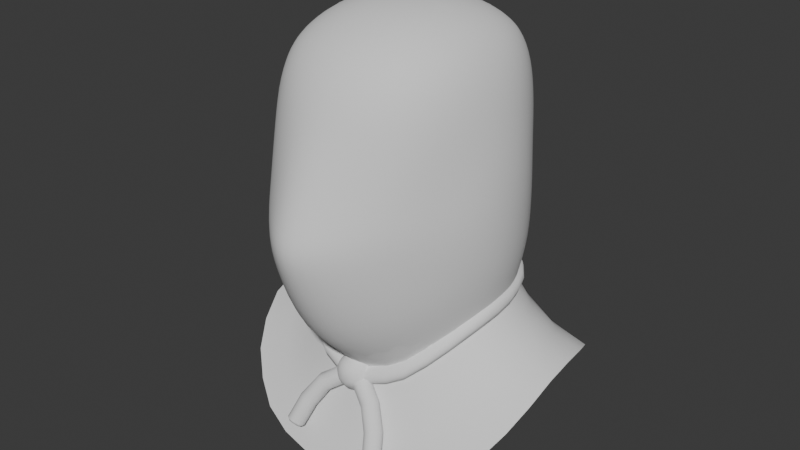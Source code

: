 # Source: Attire_Accessory_Mask_HeadSack.blend  (saved by Blender 4.3.34; exported with 4.5.12 LTS)
import bpy
from mathutils import Matrix  # noqa: F401  (used for matrix-valued properties, if any)

bpy.ops.wm.read_factory_settings(use_empty=True)
scene = bpy.context.scene
scene.name = 'Scene'

# ---- world
world_world = bpy.data.worlds.new('World'); scene.world = world_world
world_world.use_nodes = True; world_world.node_tree.nodes.clear()
_N = world_world.node_tree.nodes; _L = world_world.node_tree.links
n0 = _N.new('ShaderNodeOutputWorld'); n0.name = 'World Output'; n0.location = (300, 300)
n1 = _N.new('ShaderNodeBackground'); n1.name = 'Background'; n1.location = (10, 300)
n1.inputs[0].default_value = (0.05088, 0.05088, 0.05088, 1.0)
_L.new(n1.outputs[0], n0.inputs[0])
n0.is_active_output = True
world_world.color = (0.05088, 0.05088, 0.05088)
world_world.use_sun_shadow = False
world_world.sun_shadow_jitter_overblur = 0.0

# ---- meshes
me_attire_accessory_mask_headsack = bpy.data.meshes.new('Attire_Accessory_Mask_HeadSack')
me_attire_accessory_mask_headsack.from_pydata([(0.1381, 0.01927, 1.494), (0.1209, -0.07481, 1.446), (0.1381, -0.03444, 1.48), (0.02895, -0.1129, 1.4), (0.08356, -0.1018, 1.415), (0.05741, -0.1092, 1.405), (0.0, -0.1142, 1.398), (0.1064, 0.08831, 1.468), (0.1238, 0.07099, 1.479), (0.02828, 0.1139, 1.451), (0.08279, 0.102, 1.458), (0.0567, 0.1103, 1.453), (0.0, 0.1147, 1.45), (0.1042, -0.08952, 1.429), (0.1317, -0.05613, 1.464), (0.1395, -0.007488, 1.491), (0.1332, 0.04703, 1.49), (0.06704, 0.04373, 1.529), (0.05788, 0.05701, 1.529), (0.04702, 0.068, 1.529), (0.03435, 0.07682, 1.529), (0.01475, -0.07909, 1.473), (0.01856, 0.08249, 1.529), (0.02982, -0.07523, 1.478), (0.0, 0.08377, 1.529), (0.04227, -0.0694, 1.485), (0.05463, -0.05928, 1.496), (0.06428, -0.04572, 1.508), (0.07137, -0.03314, 1.516), (0.07578, -0.01782, 1.523), (0.07728, -0.002335, 1.526), (0.07654, 0.01362, 1.528), (0.07296, 0.02894, 1.528), (0.06705, 0.04372, 1.544), (0.05788, 0.05701, 1.544), (0.04702, 0.068, 1.544), (0.03434, 0.07682, 1.544), (0.01266, -0.07932, 1.487), (0.01855, 0.0825, 1.544), (0.02971, -0.07527, 1.493), (0.0, 0.08377, 1.544), (0.04208, -0.06952, 1.5), (0.05444, -0.05948, 1.511), (0.06422, -0.0458, 1.523), (0.0713, -0.0333, 1.531), (0.07576, -0.01791, 1.538), (0.07728, -0.002375, 1.541), (0.07654, 0.0136, 1.543), (0.07296, 0.02893, 1.543), (0.0, -0.1002, 1.421), (0.0, -0.08901, 1.446), (0.02492, -0.09861, 1.423), (0.02053, -0.08736, 1.448), (0.04852, -0.09452, 1.428), (0.03925, -0.08296, 1.453), (0.06935, -0.08724, 1.437), (0.05547, -0.07586, 1.461), (0.086, -0.07555, 1.449), (0.0694, -0.06443, 1.473), (0.09932, -0.06171, 1.464), (0.08008, -0.0506, 1.485), (0.1083, -0.04621, 1.477), (0.08748, -0.03723, 1.496), (0.1138, -0.02784, 1.49), (0.09197, -0.02119, 1.505), (0.1155, -0.005492, 1.498), (0.09346, -0.003215, 1.51), (0.1143, 0.01731, 1.501), (0.0925, 0.01551, 1.513), (0.1097, 0.04059, 1.499), (0.08836, 0.0342, 1.512), (0.1014, 0.06069, 1.492), (0.08132, 0.05122, 1.509), (0.08735, 0.07569, 1.485), (0.07014, 0.0651, 1.507), (0.06892, 0.08796, 1.48), (0.05625, 0.07654, 1.505), (0.04837, 0.09629, 1.477), (0.04041, 0.08518, 1.503), (0.02481, 0.1007, 1.476), (0.02132, 0.09042, 1.503), (0.0, 0.1017, 1.475), (0.0, 0.09161, 1.503), (0.05201, -0.08131, 1.746), (0.0531, 0.04968, 1.747), (0.0, 0.06209, 1.755), (0.03103, 0.05849, 1.753), (0.05936, 0.05789, 1.727), (0.06084, 0.02286, 1.755), (0.06369, -0.01652, 1.758), (0.05996, -0.05526, 1.754), (0.05776, -0.09023, 1.726), (0.03045, -0.08967, 1.752), (0.0, -0.09325, 1.754), (0.0, 0.08518, 1.728), (0.03226, 0.07927, 1.728), (0.07637, 0.02248, 1.73), (0.08088, -0.01835, 1.731), (0.07499, -0.05833, 1.729), (0.0307, -0.1087, 1.726), (0.0, -0.1143, 1.727), (0.03328, 0.0253, 1.769), (0.0, 0.02683, 1.772), (0.03456, -0.01604, 1.774), (0.0, -0.01601, 1.778), (0.03296, -0.05713, 1.768), (0.0, -0.05875, 1.772), (0.06337, 0.06152, 1.696), (0.0602, -0.09756, 1.694), (0.0, 0.09489, 1.696), (0.03423, 0.08804, 1.696), (0.08378, 0.02186, 1.697), (0.08896, -0.02094, 1.697), (0.08016, -0.06269, 1.696), (0.03102, -0.12, 1.693), (0.0, -0.1291, 1.692), (0.06491, 0.06127, 1.664), (0.05993, -0.1043, 1.654), (0.0, 0.09791, 1.664), (0.03532, 0.08927, 1.664), (0.08739, 0.02239, 1.664), (0.09319, -0.02157, 1.663), (0.08198, -0.06517, 1.66), (0.0309, -0.1322, 1.649), (0.0, -0.1469, 1.646), (0.06598, 0.06134, 1.632), (0.05998, -0.107, 1.625), (0.0, 0.09998, 1.632), (0.03666, 0.08988, 1.632), (0.08837, 0.02399, 1.631), (0.09478, -0.02028, 1.631), (0.08357, -0.06479, 1.629), (0.03111, -0.1384, 1.621), (0.0, -0.155, 1.619), (0.0, 0.09938, 1.601), (0.0, 0.09465, 1.572), (0.03782, 0.08937, 1.601), (0.03722, 0.08524, 1.573), (0.0663, 0.06202, 1.602), (0.06471, 0.06142, 1.573), (0.08699, 0.02639, 1.601), (0.08328, 0.02885, 1.572), (0.09386, -0.01654, 1.6), (0.08928, -0.009892, 1.569), (0.08325, -0.05941, 1.597), (0.08005, -0.04848, 1.562), (0.06065, -0.101, 1.593), (0.06029, -0.08445, 1.55), (0.03173, -0.1332, 1.59), (0.0321, -0.1109, 1.537), (0.0, -0.1484, 1.588), (0.0, -0.1206, 1.531), (0.01591, 0.06119, 1.754), (0.04432, 0.05416, 1.75), (0.05626, 0.05385, 1.739), (0.05705, 0.03908, 1.751), (0.06311, 0.003795, 1.757), (0.06261, -0.03663, 1.757), (0.05599, -0.07105, 1.75), (0.055, -0.08562, 1.739), (0.04342, -0.0855, 1.749), (0.01563, -0.09233, 1.753), (0.01645, 0.08387, 1.728), (0.0, 0.07537, 1.742), (0.03129, 0.07049, 1.741), (0.04678, 0.07062, 1.727), (0.08007, 0.002314, 1.731), (0.07926, -0.03888, 1.73), (0.06938, 0.04143, 1.728), (0.07002, 0.02254, 1.743), (0.07377, -0.01724, 1.745), (0.06902, -0.05628, 1.743), (0.06782, -0.07573, 1.728), (0.01552, -0.1129, 1.727), (0.04509, -0.1012, 1.726), (0.03033, -0.1007, 1.74), (0.0, -0.1052, 1.741), (0.01694, 0.02639, 1.771), (0.03425, 0.005162, 1.772), (0.0, 0.005922, 1.777), (0.01756, -0.01601, 1.777), (0.03408, -0.03716, 1.772), (0.0, -0.03791, 1.776), (0.01682, -0.05828, 1.771), (0.03192, 0.04328, 1.762), (0.0, 0.04575, 1.765), (0.0, -0.07754, 1.764), (0.03151, -0.07494, 1.761), (0.04767, -0.0558, 1.762), (0.05031, -0.01616, 1.767), (0.04829, 0.02392, 1.763), (0.01748, 0.0935, 1.696), (0.04962, 0.07712, 1.696), (0.08834, 0.0005343, 1.697), (0.08608, -0.04225, 1.697), (0.07512, 0.04262, 1.697), (0.07153, -0.08143, 1.695), (0.01551, -0.1266, 1.692), (0.04631, -0.1104, 1.693), (0.0784, -0.06062, 1.713), (0.05947, -0.09407, 1.712), (0.03333, 0.08498, 1.713), (0.06174, 0.06041, 1.712), (0.03096, -0.1146, 1.711), (0.0, -0.1215, 1.712), (0.08075, 0.02216, 1.714), (0.08568, -0.01974, 1.714), (0.0, 0.0914, 1.713), (0.01814, 0.09593, 1.664), (0.05083, 0.07729, 1.664), (0.09264, 0.0006818, 1.663), (0.08933, -0.04362, 1.662), (0.07761, 0.04275, 1.664), (0.07205, -0.08582, 1.657), (0.0155, -0.1425, 1.647), (0.04595, -0.1195, 1.652), (0.08117, -0.06422, 1.678), (0.06019, -0.1011, 1.674), (0.09141, -0.02154, 1.68), (0.03482, 0.0891, 1.68), (0.06431, 0.06159, 1.68), (0.03096, -0.1262, 1.67), (0.0, -0.1383, 1.669), (0.08594, 0.02195, 1.68), (0.0, 0.09674, 1.68), (0.01897, 0.09749, 1.632), (0.05216, 0.07729, 1.632), (0.09389, 0.002314, 1.631), (0.09114, -0.04262, 1.63), (0.07853, 0.0436, 1.632), (0.07283, -0.08677, 1.627), (0.0157, -0.1501, 1.62), (0.04595, -0.1241, 1.623), (0.0, 0.09908, 1.648), (0.03594, 0.08954, 1.648), (0.05985, -0.1065, 1.639), (0.03096, -0.1365, 1.634), (0.08287, -0.06546, 1.644), (0.09429, -0.02117, 1.647), (0.06547, 0.06116, 1.647), (0.0, -0.1526, 1.63), (0.08819, 0.02308, 1.647), (0.0, 0.1002, 1.616), (0.03737, 0.08997, 1.616), (0.01971, 0.09687, 1.601), (0.0, 0.09756, 1.586), (0.03778, 0.08772, 1.587), (0.01941, 0.09216, 1.572), (0.0, 0.09074, 1.558), (0.03616, 0.08227, 1.558), (0.0663, 0.06171, 1.616), (0.05316, 0.07723, 1.602), (0.06584, 0.06198, 1.587), (0.0522, 0.07471, 1.573), (0.0628, 0.06029, 1.558), (0.08794, 0.02511, 1.616), (0.07786, 0.04517, 1.602), (0.08555, 0.02772, 1.586), (0.07523, 0.0461, 1.573), (0.07996, 0.02958, 1.557), (0.09468, -0.01879, 1.615), (0.09257, 0.005387, 1.6), (0.09215, -0.01347, 1.584), (0.08816, 0.009846, 1.571), (0.0851, -0.00613, 1.554), (0.08371, -0.0628, 1.613), (0.09051, -0.03807, 1.598), (0.08214, -0.0546, 1.579), (0.08632, -0.02937, 1.566), (0.07675, -0.04128, 1.545), (0.06025, -0.1053, 1.61), (0.07304, -0.0808, 1.595), (0.06096, -0.0941, 1.572), (0.07133, -0.06713, 1.556), (0.05788, -0.07218, 1.53), (0.03135, -0.1377, 1.608), (0.04672, -0.1186, 1.591), (0.03219, -0.1243, 1.564), (0.04701, -0.09937, 1.543), (0.03092, -0.09338, 1.514), (0.0, -0.154, 1.607), (0.01603, -0.1441, 1.589), (0.0, -0.137, 1.561), (0.01627, -0.1181, 1.533), (0.0, -0.1006, 1.508), (0.01601, 0.07422, 1.742), (0.04504, 0.06383, 1.74), (0.06446, 0.03988, 1.741), (0.07304, 0.003116, 1.745), (0.07247, -0.03742, 1.745), (0.06325, -0.0727, 1.74), (0.04385, -0.09469, 1.739), (0.01547, -0.1042, 1.741), (0.01741, 0.005699, 1.776), (0.01734, -0.03768, 1.775), (0.04596, 0.04078, 1.758), (0.01632, 0.04509, 1.764), (0.01615, -0.07683, 1.763), (0.0452, -0.07244, 1.757), (0.04952, -0.03666, 1.766), (0.04987, 0.004492, 1.766), (0.07038, -0.07871, 1.712), (0.04841, 0.07495, 1.712), (0.01553, -0.1198, 1.711), (0.08493, 0.00132, 1.714), (0.08349, -0.04065, 1.714), (0.01699, 0.09006, 1.713), (0.04596, -0.106, 1.711), (0.0728, 0.04232, 1.713), (0.0719, -0.08387, 1.676), (0.08792, -0.04323, 1.679), (0.05032, 0.07757, 1.68), (0.01549, -0.1348, 1.669), (0.07664, 0.04267, 1.68), (0.09088, 0.000354, 1.68), (0.01783, 0.09511, 1.68), (0.04621, -0.1151, 1.672), (0.01852, 0.09679, 1.648), (0.04585, -0.1228, 1.636), (0.07242, -0.08697, 1.641), (0.09045, -0.04347, 1.646), (0.05146, 0.07717, 1.647), (0.01558, -0.1477, 1.631), (0.07825, 0.04305, 1.647), (0.09362, 0.001339, 1.647), (0.01941, 0.09763, 1.616), (0.01971, 0.09502, 1.587), (0.01884, 0.08851, 1.558), (0.0528, 0.07744, 1.616), (0.053, 0.0763, 1.587), (0.05075, 0.07264, 1.558), (0.0784, 0.04436, 1.616), (0.0769, 0.04583, 1.587), (0.07265, 0.04582, 1.558), (0.09354, 0.003642, 1.616), (0.09088, 0.00755, 1.586), (0.08421, 0.012, 1.556), (0.0912, -0.04087, 1.614), (0.08896, -0.03416, 1.582), (0.08246, -0.02401, 1.551), (0.07306, -0.08475, 1.612), (0.07268, -0.07493, 1.576), (0.06848, -0.05757, 1.538), (0.04623, -0.1229, 1.609), (0.04728, -0.1109, 1.568), (0.04518, -0.08433, 1.521), (0.01584, -0.1492, 1.607), (0.01629, -0.1335, 1.562), (0.01569, -0.09881, 1.509), (0.05216, 0.07411, 1.537), (0.03801, 0.08391, 1.537), (0.0, 0.09173, 1.536), (0.02019, 0.09031, 1.537), (0.01405, -0.08723, 1.48), (0.0325, -0.08275, 1.485), (0.04639, -0.07623, 1.492), (0.06036, -0.06483, 1.504), (0.07099, -0.05004, 1.515), (0.0787, -0.03629, 1.524), (0.08361, -0.01935, 1.53), (0.08526, -0.002554, 1.533), (0.08445, 0.01471, 1.535), (0.08057, 0.03134, 1.536), (0.06403, 0.0621, 1.537), (0.07408, 0.0475, 1.536), (0.07273, 0.04677, 1.531), (0.07912, 0.03088, 1.531), (0.08295, 0.01449, 1.53), (0.08375, -0.002532, 1.528), (0.08211, -0.0191, 1.525), (0.07726, -0.03576, 1.519), (0.06968, -0.04926, 1.51), (0.05917, -0.06385, 1.499), (0.04552, -0.07495, 1.487), (0.03194, -0.0813, 1.48), (0.0, 0.0902, 1.531), (0.01987, 0.0888, 1.531), (0.0373, 0.08255, 1.532), (0.05118, 0.07294, 1.532), (0.06286, 0.06113, 1.532), (0.07272, 0.04677, 1.542), (0.07911, 0.03088, 1.541), (0.08292, 0.01451, 1.54), (0.08373, -0.002505, 1.539), (0.0821, -0.01904, 1.535), (0.0773, -0.03565, 1.529), (0.06971, -0.0492, 1.52), (0.0593, -0.06372, 1.509), (0.04566, -0.07489, 1.497), (0.03203, -0.08132, 1.49), (0.0, 0.0902, 1.542), (0.01988, 0.0888, 1.542), (0.01337, -0.08576, 1.485), (0.0373, 0.08254, 1.542), (0.05117, 0.07294, 1.542), (0.06285, 0.06112, 1.542), (0.009501, -0.09002, 1.488), (0.01089, -0.08616, 1.489), (0.01113, -0.08181, 1.49), (0.01057, -0.08149, 1.466), (0.01214, -0.0907, 1.479), (0.01089, -0.09141, 1.484), (0.0, -0.09211, 1.49), (0.005637, -0.09141, 1.489), (0.0, -0.09176, 1.467), (0.006008, -0.09437, 1.484), (0.00633, -0.09538, 1.478), (0.007975, -0.0932, 1.473), (0.0, -0.09538, 1.484), (0.0, -0.09647, 1.478), (0.0, -0.09513, 1.472), (0.006081, -0.08517, 1.492), (0.0, -0.08709, 1.493), (0.0, -0.08722, 1.464), (0.008221, -0.08475, 1.465), (0.0, -0.08325, 1.463), (0.006212, -0.08268, 1.464), (0.0191, -0.09429, 1.458), (0.01919, -0.09744, 1.46), (0.02076, -0.09928, 1.463), (0.0234, -0.0993, 1.467), (0.0264, -0.09751, 1.469), (0.02895, -0.09438, 1.469), (0.03038, -0.09075, 1.468), (0.03029, -0.0876, 1.465), (0.02872, -0.08577, 1.462), (0.02608, -0.08574, 1.459), (0.02308, -0.08753, 1.457), (0.02053, -0.09066, 1.456), (0.02854, -0.1021, 1.442), (0.02901, -0.1054, 1.444), (0.03125, -0.1076, 1.447), (0.03465, -0.1082, 1.449), (0.0383, -0.1069, 1.45), (0.04123, -0.104, 1.45), (0.04265, -0.1005, 1.449), (0.04218, -0.09713, 1.446), (0.03995, -0.09489, 1.444), (0.03655, -0.09436, 1.442), (0.03289, -0.09568, 1.44), (0.02996, -0.0985, 1.44), (0.04244, -0.1125, 1.424), (0.00964, -0.09275, 1.476), (0.006965, -0.09163, 1.469), (0.006994, -0.08851, 1.466), (0.0164, -0.08105, 1.466), (0.01765, -0.08148, 1.475), (0.01856, -0.08463, 1.476), (0.0341, -0.1116, 1.424), (0.03728, -0.1126, 1.422), (0.03769, -0.1148, 1.424), (0.03469, -0.1148, 1.426), (0.03937, -0.1164, 1.426), (0.03717, -0.1172, 1.429), (0.04187, -0.1169, 1.427), (0.04088, -0.118, 1.43), (0.04452, -0.1163, 1.427), (0.04483, -0.117, 1.43), (0.04661, -0.1146, 1.426), (0.04795, -0.1145, 1.429), (0.04759, -0.1124, 1.425), (0.04941, -0.1112, 1.428), (0.04718, -0.1102, 1.423), (0.04882, -0.108, 1.425), (0.0455, -0.1086, 1.422), (0.04634, -0.1056, 1.423), (0.043, -0.1081, 1.421), (0.04263, -0.1048, 1.422), (0.04035, -0.1088, 1.421), (0.03869, -0.1058, 1.421), (0.03826, -0.1104, 1.421), (0.03556, -0.1083, 1.422)], [], [(6, 3, 51, 49), (49, 51, 52, 50), (416, 52, 399), (3, 5, 53, 51), (51, 53, 54, 52), (52, 416, 415, 50), (5, 4, 55, 53), (53, 55, 56, 54), (54, 56, 25, 23), (4, 13, 57, 55), (55, 57, 58, 56), (56, 58, 26, 25), (13, 1, 59, 57), (57, 59, 60, 58), (58, 60, 27, 26), (1, 14, 61, 59), (59, 61, 62, 60), (60, 62, 28, 27), (14, 2, 63, 61), (61, 63, 64, 62), (62, 64, 29, 28), (2, 15, 65, 63), (63, 65, 66, 64), (64, 66, 30, 29), (15, 0, 67, 65), (65, 67, 68, 66), (66, 68, 31, 30), (0, 16, 69, 67), (67, 69, 70, 68), (68, 70, 32, 31), (16, 8, 71, 69), (69, 71, 72, 70), (70, 72, 17, 32), (8, 7, 73, 71), (71, 73, 74, 72), (72, 74, 18, 17), (7, 10, 75, 73), (73, 75, 76, 74), (74, 76, 19, 18), (10, 11, 77, 75), (75, 77, 78, 76), (76, 78, 20, 19), (11, 9, 79, 77), (77, 79, 80, 78), (78, 80, 22, 20), (9, 12, 81, 79), (79, 81, 82, 80), (80, 82, 24, 22), (94, 163, 285, 162), (163, 85, 152, 285), (285, 152, 86, 164), (162, 285, 164, 95), (95, 164, 286, 165), (164, 86, 153, 286), (286, 153, 84, 154), (165, 286, 154, 87), (87, 154, 287, 168), (154, 84, 155, 287), (287, 155, 88, 169), (168, 287, 169, 96), (96, 169, 288, 166), (169, 88, 156, 288), (288, 156, 89, 170), (166, 288, 170, 97), (97, 170, 289, 167), (170, 89, 157, 289), (289, 157, 90, 171), (167, 289, 171, 98), (98, 171, 290, 172), (171, 90, 158, 290), (290, 158, 83, 159), (172, 290, 159, 91), (91, 159, 291, 174), (159, 83, 160, 291), (291, 160, 92, 175), (174, 291, 175, 99), (99, 175, 292, 173), (175, 92, 161, 292), (292, 161, 93, 176), (173, 292, 176, 100), (101, 177, 293, 178), (177, 102, 179, 293), (293, 179, 104, 180), (178, 293, 180, 103), (103, 180, 294, 181), (180, 104, 182, 294), (294, 182, 106, 183), (181, 294, 183, 105), (84, 153, 295, 155), (153, 86, 184, 295), (295, 184, 101, 190), (155, 295, 190, 88), (86, 152, 296, 184), (152, 85, 185, 296), (296, 185, 102, 177), (184, 296, 177, 101), (105, 183, 297, 187), (183, 106, 186, 297), (297, 186, 93, 161), (187, 297, 161, 92), (90, 188, 298, 158), (188, 105, 187, 298), (298, 187, 92, 160), (158, 298, 160, 83), (89, 189, 299, 157), (189, 103, 181, 299), (299, 181, 105, 188), (157, 299, 188, 90), (88, 190, 300, 156), (190, 101, 178, 300), (300, 178, 103, 189), (156, 300, 189, 89), (98, 172, 301, 199), (172, 91, 200, 301), (301, 200, 108, 196), (199, 301, 196, 113), (95, 165, 302, 201), (165, 87, 202, 302), (302, 202, 107, 192), (201, 302, 192, 110), (99, 173, 303, 203), (173, 100, 204, 303), (303, 204, 115, 197), (203, 303, 197, 114), (96, 166, 304, 205), (166, 97, 206, 304), (304, 206, 112, 193), (205, 304, 193, 111), (97, 167, 305, 206), (167, 98, 199, 305), (305, 199, 113, 194), (206, 305, 194, 112), (94, 162, 306, 207), (162, 95, 201, 306), (306, 201, 110, 191), (207, 306, 191, 109), (91, 174, 307, 200), (174, 99, 203, 307), (307, 203, 114, 198), (200, 307, 198, 108), (87, 168, 308, 202), (168, 96, 205, 308), (308, 205, 111, 195), (202, 308, 195, 107), (113, 196, 309, 216), (196, 108, 217, 309), (309, 217, 117, 213), (216, 309, 213, 122), (112, 194, 310, 218), (194, 113, 216, 310), (310, 216, 122, 211), (218, 310, 211, 121), (110, 192, 311, 219), (192, 107, 220, 311), (311, 220, 116, 209), (219, 311, 209, 119), (114, 197, 312, 221), (197, 115, 222, 312), (312, 222, 124, 214), (221, 312, 214, 123), (107, 195, 313, 220), (195, 111, 223, 313), (313, 223, 120, 212), (220, 313, 212, 116), (111, 193, 314, 223), (193, 112, 218, 314), (314, 218, 121, 210), (223, 314, 210, 120), (109, 191, 315, 224), (191, 110, 219, 315), (315, 219, 119, 208), (224, 315, 208, 118), (108, 198, 316, 217), (198, 114, 221, 316), (316, 221, 123, 215), (217, 316, 215, 117), (118, 208, 317, 233), (208, 119, 234, 317), (317, 234, 128, 225), (233, 317, 225, 127), (117, 215, 318, 235), (215, 123, 236, 318), (318, 236, 132, 232), (235, 318, 232, 126), (122, 213, 319, 237), (213, 117, 235, 319), (319, 235, 126, 230), (237, 319, 230, 131), (121, 211, 320, 238), (211, 122, 237, 320), (320, 237, 131, 228), (238, 320, 228, 130), (119, 209, 321, 234), (209, 116, 239, 321), (321, 239, 125, 226), (234, 321, 226, 128), (123, 214, 322, 236), (214, 124, 240, 322), (322, 240, 133, 231), (236, 322, 231, 132), (116, 212, 323, 239), (212, 120, 241, 323), (323, 241, 129, 229), (239, 323, 229, 125), (120, 210, 324, 241), (210, 121, 238, 324), (324, 238, 130, 227), (241, 324, 227, 129), (127, 225, 325, 242), (225, 128, 243, 325), (325, 243, 136, 244), (242, 325, 244, 134), (134, 244, 326, 245), (244, 136, 246, 326), (326, 246, 137, 247), (245, 326, 247, 135), (135, 247, 327, 248), (247, 137, 249, 327), (128, 226, 328, 243), (226, 125, 250, 328), (328, 250, 138, 251), (243, 328, 251, 136), (136, 251, 329, 246), (251, 138, 252, 329), (329, 252, 139, 253), (246, 329, 253, 137), (137, 253, 330, 249), (253, 139, 254, 330), (125, 229, 331, 250), (229, 129, 255, 331), (331, 255, 140, 256), (250, 331, 256, 138), (138, 256, 332, 252), (256, 140, 257, 332), (332, 257, 141, 258), (252, 332, 258, 139), (139, 258, 333, 254), (258, 141, 259, 333), (129, 227, 334, 255), (227, 130, 260, 334), (334, 260, 142, 261), (255, 334, 261, 140), (140, 261, 335, 257), (261, 142, 262, 335), (335, 262, 143, 263), (257, 335, 263, 141), (141, 263, 336, 259), (263, 143, 264, 336), (130, 228, 337, 260), (228, 131, 265, 337), (337, 265, 144, 266), (260, 337, 266, 142), (142, 266, 338, 262), (266, 144, 267, 338), (338, 267, 145, 268), (262, 338, 268, 143), (143, 268, 339, 264), (268, 145, 269, 339), (131, 230, 340, 265), (230, 126, 270, 340), (340, 270, 146, 271), (265, 340, 271, 144), (144, 271, 341, 267), (271, 146, 272, 341), (341, 272, 147, 273), (267, 341, 273, 145), (145, 273, 342, 269), (273, 147, 274, 342), (126, 232, 343, 270), (232, 132, 275, 343), (343, 275, 148, 276), (270, 343, 276, 146), (146, 276, 344, 272), (276, 148, 277, 344), (344, 277, 149, 278), (272, 344, 278, 147), (147, 278, 345, 274), (278, 149, 279, 345), (132, 231, 346, 275), (231, 133, 280, 346), (346, 280, 150, 281), (275, 346, 281, 148), (148, 281, 347, 277), (281, 150, 282, 347), (347, 282, 151, 283), (277, 347, 283, 149), (149, 283, 348, 279), (283, 151, 284, 348), (40, 248, 327, 38), (38, 327, 249, 36), (36, 249, 330, 35), (35, 330, 254, 34), (34, 254, 333, 33), (33, 333, 259, 48), (48, 259, 336, 47), (47, 336, 264, 46), (46, 264, 339, 45), (45, 339, 269, 44), (44, 269, 342, 43), (43, 342, 274, 42), (42, 274, 345, 41), (41, 345, 279, 39), (37, 39, 398), (411, 398, 348), (366, 362, 361, 367), (31, 32, 366, 367), (367, 361, 360, 368), (30, 31, 367, 368), (368, 360, 359, 369), (29, 30, 368, 369), (369, 359, 358, 370), (28, 29, 369, 370), (370, 358, 357, 371), (27, 28, 370, 371), (371, 357, 356, 372), (26, 27, 371, 372), (372, 356, 355, 373), (25, 26, 372, 373), (373, 355, 354, 374), (23, 25, 373, 374), (375, 351, 352, 376), (22, 24, 375, 376), (354, 353, 447, 374), (376, 352, 350, 377), (20, 22, 376, 377), (377, 350, 349, 378), (19, 20, 377, 378), (378, 349, 363, 379), (18, 19, 378, 379), (379, 363, 364, 365), (17, 18, 379, 365), (362, 364, 380, 381), (33, 48, 381, 380), (48, 47, 382, 381), (361, 362, 381, 382), (47, 46, 383, 382), (360, 361, 382, 383), (46, 45, 384, 383), (359, 360, 383, 384), (45, 44, 385, 384), (358, 359, 384, 385), (44, 43, 386, 385), (357, 358, 385, 386), (43, 42, 387, 386), (356, 357, 386, 387), (42, 41, 388, 387), (355, 356, 387, 388), (41, 39, 389, 388), (354, 355, 388, 389), (40, 38, 391, 390), (352, 351, 390, 391), (39, 37, 392, 389), (38, 36, 393, 391), (350, 352, 391, 393), (36, 35, 394, 393), (349, 350, 393, 394), (35, 34, 395, 394), (363, 349, 394, 395), (34, 33, 380, 395), (364, 363, 395, 380), (32, 17, 365, 366), (365, 364, 362, 366), (392, 401, 400, 353), (397, 396, 401, 392), (398, 397, 392, 37), (405, 408, 409, 406), (406, 409, 410, 407), (396, 403, 405, 401), (401, 405, 406, 400), (403, 402, 408, 405), (396, 397, 411, 403), (403, 411, 412, 402), (413, 415, 416, 414), (397, 398, 411), (284, 412, 411, 348), (348, 398, 39, 279), (456, 441, 458), (458, 441, 460), (460, 441, 462), (462, 441, 464), (464, 441, 466), (466, 441, 468), (468, 441, 470), (450, 441, 452), (470, 441, 449), (452, 441, 454), (454, 441, 456), (420, 432, 433, 421), (421, 433, 434, 422), (422, 434, 435, 423), (423, 435, 436, 424), (424, 436, 437, 425), (425, 437, 438, 426), (426, 438, 439, 427), (427, 439, 440, 428), (428, 440, 429, 417), (417, 429, 430, 418), (418, 430, 431, 419), (419, 431, 432, 420), (430, 451, 453, 431), (431, 453, 455, 432), (432, 455, 457, 433), (433, 457, 459, 434), (434, 459, 461, 435), (435, 461, 463, 436), (436, 463, 465, 437), (437, 465, 467, 438), (438, 467, 469, 439), (439, 469, 471, 440), (440, 471, 448, 429), (429, 448, 451, 430), (407, 419, 420, 442), (443, 418, 419, 407), (444, 417, 418, 443), (414, 428, 417, 444), (399, 427, 428, 414), (445, 426, 427, 399), (21, 425, 426, 445), (446, 424, 425, 21), (447, 423, 424, 446), (353, 422, 423, 447), (400, 421, 422, 353), (442, 420, 421, 400), (407, 410, 404, 443), (443, 404, 444), (414, 444, 404, 413), (416, 399, 414), (406, 442, 400), (407, 442, 406), (353, 354, 389, 392), (21, 23, 446), (374, 447, 446, 23), (23, 21, 445, 54), (54, 445, 399, 52), (451, 448, 449, 450), (453, 451, 450, 452), (455, 453, 452, 454), (457, 455, 454, 456), (459, 457, 456, 458), (461, 459, 458, 460), (463, 461, 460, 462), (465, 463, 462, 464), (467, 465, 464, 466), (469, 467, 466, 468), (471, 469, 468, 470), (448, 471, 470, 449), (449, 441, 450)])
me_attire_accessory_mask_headsack.polygons.foreach_set('use_smooth', [True] * 447)
_k = set([(17, 18), (17, 32), (18, 19), (19, 20), (20, 22), (21, 23), (21, 445), (21, 446), (22, 24), (23, 25), (25, 26), (26, 27), (27, 28), (28, 29), (29, 30), (30, 31), (31, 32), (33, 34), (33, 48), (34, 35), (35, 36), (36, 38), (37, 39), (37, 392), (37, 398), (38, 40), (39, 41), (41, 42), (42, 43), (43, 44), (44, 45), (45, 46), (46, 47), (47, 48), (353, 392), (353, 400), (353, 447), (398, 411), (399, 414), (399, 416), (399, 445), (400, 442), (407, 442), (407, 443), (411, 412), (414, 444), (415, 416), (443, 444), (446, 447)])
me_attire_accessory_mask_headsack.attributes.new('sharp_edge', 'BOOLEAN', 'EDGE').data.foreach_set('value', [ (min(e.vertices), max(e.vertices)) in _k for e in me_attire_accessory_mask_headsack.edges])
_uv = me_attire_accessory_mask_headsack.uv_layers.new(name='UVMap')
_uv.uv.foreach_set('vector', [0.0, 0.0, 0.0, 0.0, 0.0, 0.0, 0.0, 0.0, 0.0, 0.0, 0.0, 0.0, 0.0, 0.0, 0.0, 0.0, 0.8126, 0.603, 0.0, 0.0, 0.8764, 0.6154, 0.0, 0.0, 0.0, 0.0, 0.0, 0.0, 0.0, 0.0, 0.0, 0.0, 0.0, 0.0, 0.0, 0.0, 0.0, 0.0, 0.0, 0.0, 0.8126, 0.603, 0.7505, 0.5983, 0.0, 0.0, 0.0, 0.0, 0.0, 0.0, 0.0, 0.0, 0.0, 0.0, 0.0, 0.0, 0.0, 0.0, 0.0, 0.0, 0.0, 0.0, 0.0, 0.0, 0.0, 0.0, 0.0, 0.0, 0.0, 0.0, 0.0, 0.0, 0.0, 0.0, 0.0, 0.0, 0.0, 0.0, 0.0, 0.0, 0.0, 0.0, 0.0, 0.0, 0.0, 0.0, 0.0, 0.0, 0.0, 0.0, 0.0, 0.0, 0.0, 0.0, 0.0, 0.0, 0.0, 0.0, 0.0, 0.0, 0.0, 0.0, 0.0, 0.0, 0.0, 0.0, 0.0, 0.0, 0.0, 0.0, 0.0, 0.0, 0.0, 0.0, 0.0, 0.0, 0.0, 0.0, 0.0, 0.0, 0.0, 0.0, 0.0, 0.0, 0.0, 0.0, 0.0, 0.0, 0.0, 0.0, 0.0, 0.0, 0.0, 0.0, 0.0, 0.0, 0.0, 0.0, 0.0, 0.0, 0.0, 0.0, 0.0, 0.0, 0.0, 0.0, 0.0, 0.0, 0.0, 0.0, 0.0, 0.0, 0.0, 0.0, 0.0, 0.0, 0.0, 0.0, 0.0, 0.0, 0.0, 0.0, 0.0, 0.0, 0.0, 0.0, 0.0, 0.0, 0.0, 0.0, 0.0, 0.0, 0.0, 0.0, 0.0, 0.0, 0.0, 0.0, 0.0, 0.0, 0.0, 0.0, 0.0, 0.0, 0.0, 0.0, 0.0, 0.0, 0.0, 0.0, 0.0, 0.0, 0.0, 0.0, 0.0, 0.0, 0.0, 0.0, 0.0, 0.0, 0.0, 0.0, 0.0, 0.0, 0.0, 0.0, 0.0, 0.0, 0.0, 0.0, 0.0, 0.0, 0.0, 0.0, 0.0, 0.0, 0.0, 0.0, 0.0, 0.0, 0.0, 0.0, 0.0, 0.0, 0.0, 0.0, 0.0, 0.0, 0.0, 0.0, 0.0, 0.0, 0.0, 0.0, 0.0, 0.0, 0.0, 0.0, 0.0, 0.0, 0.0, 0.0, 0.0, 0.0, 0.0, 0.0, 0.0, 0.0, 0.0, 0.0, 0.0, 0.0, 0.0, 0.0, 0.0, 0.0, 0.0, 0.0, 0.0, 0.0, 0.0, 0.0, 0.0, 0.0, 0.0, 0.0, 0.0, 0.0, 0.0, 0.0, 0.0, 0.0, 0.0, 0.0, 0.0, 0.0, 0.0, 0.0, 0.0, 0.0, 0.0, 0.0, 0.0, 0.0, 0.0, 0.0, 0.0, 0.0, 0.0, 0.0, 0.0, 0.0, 0.0, 0.0, 0.0, 0.0, 0.0, 0.0, 0.0, 0.0, 0.0, 0.0, 0.0, 0.0, 0.0, 0.0, 0.0, 0.0, 0.0, 0.0, 0.0, 0.0, 0.0, 0.0, 0.0, 0.0, 0.0, 0.0, 0.0, 0.0, 0.0, 0.0, 0.0, 0.0, 0.0, 0.0, 0.0, 0.0, 0.0, 0.0, 0.0, 0.0, 0.0, 0.0, 0.0, 0.0, 0.0, 0.0, 0.0, 0.0, 0.0, 0.0, 0.0, 0.0, 0.0, 0.0, 0.0, 0.0, 0.0, 0.0, 0.0, 0.0, 0.0, 0.0, 0.0, 0.0, 0.0, 0.0, 0.0, 0.0, 0.0, 0.0, 0.0, 0.0, 0.0, 0.0, 0.0, 0.0, 0.0, 0.0, 0.0, 0.0, 0.0, 0.0, 0.0, 0.0, 0.0, 0.0, 0.0, 0.0, 0.0, 0.0, 0.5625, 0.375, 0.5938, 0.375, 0.5948, 0.4063, 0.572, 0.4067, 0.5938, 0.375, 0.625, 0.375, 0.625, 0.4063, 0.5948, 0.4063, 0.5948, 0.4063, 0.625, 0.4063, 0.625, 0.4375, 0.5951, 0.4375, 0.572, 0.4067, 0.5948, 0.4063, 0.5951, 0.4375, 0.5729, 0.4376, 0.5729, 0.4376, 0.5951, 0.4375, 0.5951, 0.4688, 0.5729, 0.4691, 0.5951, 0.4375, 0.625, 0.4375, 0.625, 0.4688, 0.5951, 0.4688, 0.5951, 0.4688, 0.625, 0.4688, 0.625, 0.5, 0.5951, 0.5005, 0.5729, 0.4691, 0.5951, 0.4688, 0.5951, 0.5005, 0.5729, 0.5011, 0.5729, 0.5011, 0.5951, 0.5005, 0.5948, 0.5328, 0.572, 0.5338, 0.5951, 0.5005, 0.625, 0.5, 0.625, 0.5318, 0.5948, 0.5328, 0.5948, 0.5328, 0.625, 0.5318, 0.625, 0.5634, 0.594, 0.5651, 0.572, 0.5338, 0.5948, 0.5328, 0.594, 0.5651, 0.5625, 0.5688, 0.5625, 0.5688, 0.594, 0.5651, 0.5938, 0.5962, 0.5625, 0.5984, 0.594, 0.5651, 0.625, 0.5634, 0.625, 0.5947, 0.5938, 0.5962, 0.5938, 0.5962, 0.625, 0.5947, 0.625, 0.6258, 0.594, 0.6267, 0.5625, 0.5984, 0.5938, 0.5962, 0.594, 0.6267, 0.5625, 0.6279, 0.5625, 0.6279, 0.594, 0.6267, 0.5948, 0.6571, 0.572, 0.657, 0.594, 0.6267, 0.625, 0.6258, 0.625, 0.6567, 0.5948, 0.6571, 0.5948, 0.6571, 0.625, 0.6567, 0.625, 0.6877, 0.5951, 0.6878, 0.572, 0.657, 0.5948, 0.6571, 0.5951, 0.6878, 0.5729, 0.6877, 0.5729, 0.6877, 0.5951, 0.6878, 0.5948, 0.7188, 0.572, 0.7187, 0.5951, 0.6878, 0.625, 0.6877, 0.625, 0.7188, 0.5948, 0.7188, 0.5948, 0.7188, 0.625, 0.7188, 0.625, 0.75, 0.594, 0.75, 0.572, 0.7187, 0.5948, 0.7188, 0.594, 0.75, 0.5625, 0.75, 0.5625, 0.75, 0.594, 0.75, 0.5938, 0.7813, 0.5625, 0.7813, 0.594, 0.75, 0.625, 0.75, 0.625, 0.7813, 0.5938, 0.7813, 0.5938, 0.7813, 0.625, 0.7813, 0.625, 0.8125, 0.594, 0.8125, 0.5625, 0.7813, 0.5938, 0.7813, 0.594, 0.8125, 0.5625, 0.8125, 0.5625, 0.8125, 0.594, 0.8125, 0.5946, 0.8438, 0.5712, 0.8437, 0.594, 0.8125, 0.625, 0.8125, 0.625, 0.8438, 0.5946, 0.8438, 0.5946, 0.8438, 0.625, 0.8438, 0.625, 0.875, 0.5938, 0.875, 0.5712, 0.8437, 0.5946, 0.8438, 0.5938, 0.875, 0.5625, 0.875, 0.6875, 0.5625, 0.7188, 0.5625, 0.7188, 0.5938, 0.6875, 0.5938, 0.7188, 0.5625, 0.75, 0.5625, 0.75, 0.5938, 0.7188, 0.5938, 0.7188, 0.5938, 0.75, 0.5938, 0.75, 0.625, 0.7188, 0.625, 0.6875, 0.5938, 0.7188, 0.5938, 0.7188, 0.625, 0.6875, 0.6251, 0.6875, 0.6251, 0.7188, 0.625, 0.7188, 0.6563, 0.6875, 0.6563, 0.7188, 0.625, 0.75, 0.625, 0.75, 0.6563, 0.7188, 0.6563, 0.7188, 0.6563, 0.75, 0.6563, 0.75, 0.6875, 0.7188, 0.6875, 0.6875, 0.6563, 0.7188, 0.6563, 0.7188, 0.6875, 0.6875, 0.6875, 0.625, 0.5, 0.6563, 0.5, 0.6563, 0.5313, 0.625, 0.5318, 0.6563, 0.5, 0.6875, 0.5, 0.6875, 0.5313, 0.6563, 0.5313, 0.6563, 0.5313, 0.6875, 0.5313, 0.6875, 0.5625, 0.6563, 0.5626, 0.625, 0.5318, 0.6563, 0.5313, 0.6563, 0.5626, 0.625, 0.5634, 0.6875, 0.5, 0.7188, 0.5, 0.7188, 0.5313, 0.6875, 0.5313, 0.7188, 0.5, 0.75, 0.5, 0.75, 0.5313, 0.7188, 0.5313, 0.7188, 0.5313, 0.75, 0.5313, 0.75, 0.5625, 0.7188, 0.5625, 0.6875, 0.5313, 0.7188, 0.5313, 0.7188, 0.5625, 0.6875, 0.5625, 0.6875, 0.6875, 0.7188, 0.6875, 0.7188, 0.7188, 0.6875, 0.7188, 0.7188, 0.6875, 0.75, 0.6875, 0.75, 0.7188, 0.7188, 0.7188, 0.7188, 0.7188, 0.75, 0.7188, 0.75, 0.75, 0.7188, 0.75, 0.6875, 0.7188, 0.7188, 0.7188, 0.7188, 0.75, 0.6875, 0.75, 0.625, 0.6877, 0.6563, 0.6876, 0.6563, 0.7188, 0.625, 0.7188, 0.6563, 0.6876, 0.6875, 0.6875, 0.6875, 0.7188, 0.6563, 0.7188, 0.6563, 0.7188, 0.6875, 0.7188, 0.6875, 0.75, 0.6563, 0.75, 0.625, 0.7188, 0.6563, 0.7188, 0.6563, 0.75, 0.625, 0.75, 0.625, 0.6258, 0.6563, 0.6253, 0.6563, 0.6564, 0.625, 0.6567, 0.6563, 0.6253, 0.6875, 0.6251, 0.6875, 0.6563, 0.6563, 0.6564, 0.6563, 0.6564, 0.6875, 0.6563, 0.6875, 0.6875, 0.6563, 0.6876, 0.625, 0.6567, 0.6563, 0.6564, 0.6563, 0.6876, 0.625, 0.6877, 0.625, 0.5634, 0.6563, 0.5626, 0.6563, 0.594, 0.625, 0.5947, 0.6563, 0.5626, 0.6875, 0.5625, 0.6875, 0.5938, 0.6563, 0.594, 0.6563, 0.594, 0.6875, 0.5938, 0.6875, 0.6251, 0.6563, 0.6253, 0.625, 0.5947, 0.6563, 0.594, 0.6563, 0.6253, 0.625, 0.6258, 0.5729, 0.6877, 0.572, 0.7187, 0.5636, 0.7186, 0.5638, 0.6873, 0.572, 0.7187, 0.5625, 0.75, 0.5625, 0.7498, 0.5636, 0.7186, 0.5636, 0.7186, 0.5625, 0.7498, 0.5625, 0.7496, 0.5625, 0.7185, 0.5638, 0.6873, 0.5636, 0.7186, 0.5625, 0.7185, 0.5625, 0.6875, 0.5729, 0.4376, 0.5729, 0.4691, 0.5638, 0.4696, 0.5638, 0.4378, 0.5729, 0.4691, 0.5729, 0.5011, 0.5638, 0.5016, 0.5638, 0.4696, 0.5638, 0.4696, 0.5638, 0.5016, 0.5625, 0.5019, 0.5625, 0.47, 0.5638, 0.4378, 0.5638, 0.4696, 0.5625, 0.47, 0.5625, 0.4379, 0.5625, 0.8125, 0.5712, 0.8437, 0.5634, 0.8434, 0.5625, 0.815, 0.5712, 0.8437, 0.5625, 0.875, 0.5627, 0.8583, 0.5634, 0.8434, 0.5634, 0.8434, 0.5627, 0.8583, 0.5625, 0.875, 0.5625, 0.8461, 0.5625, 0.815, 0.5634, 0.8434, 0.5625, 0.8461, 0.5625, 0.8174, 0.5625, 0.5688, 0.5625, 0.5984, 0.5625, 0.5947, 0.5625, 0.5656, 0.5625, 0.5984, 0.5625, 0.6279, 0.5625, 0.6237, 0.5625, 0.5947, 0.5625, 0.5947, 0.5625, 0.6237, 0.5625, 0.6194, 0.5625, 0.591, 0.5625, 0.5656, 0.5625, 0.5947, 0.5625, 0.591, 0.5625, 0.5625, 0.5625, 0.6279, 0.572, 0.657, 0.5636, 0.6556, 0.5625, 0.6237, 0.572, 0.657, 0.5729, 0.6877, 0.5638, 0.6873, 0.5636, 0.6556, 0.5636, 0.6556, 0.5638, 0.6873, 0.5625, 0.6875, 0.5625, 0.6544, 0.5625, 0.6237, 0.5636, 0.6556, 0.5625, 0.6544, 0.5625, 0.6194, 0.5625, 0.375, 0.572, 0.4067, 0.5636, 0.4085, 0.5627, 0.3941, 0.572, 0.4067, 0.5729, 0.4376, 0.5638, 0.4378, 0.5636, 0.4085, 0.5636, 0.4085, 0.5638, 0.4378, 0.5625, 0.4379, 0.5625, 0.4089, 0.5627, 0.3941, 0.5636, 0.4085, 0.5625, 0.4089, 0.5625, 0.3958, 0.5625, 0.75, 0.5625, 0.7813, 0.5625, 0.7825, 0.5625, 0.7498, 0.5625, 0.7813, 0.5625, 0.8125, 0.5625, 0.815, 0.5625, 0.7825, 0.5625, 0.7825, 0.5625, 0.815, 0.5625, 0.8174, 0.5625, 0.7848, 0.5625, 0.7498, 0.5625, 0.7825, 0.5625, 0.7848, 0.5625, 0.7496, 0.5729, 0.5011, 0.572, 0.5338, 0.5636, 0.5336, 0.5638, 0.5016, 0.572, 0.5338, 0.5625, 0.5688, 0.5625, 0.5656, 0.5636, 0.5336, 0.5636, 0.5336, 0.5625, 0.5656, 0.5625, 0.5625, 0.5625, 0.5328, 0.5638, 0.5016, 0.5636, 0.5336, 0.5625, 0.5328, 0.5625, 0.5019, 0.5625, 0.6875, 0.5625, 0.7185, 0.5625, 0.7229, 0.5625, 0.6894, 0.5625, 0.7185, 0.5625, 0.7496, 0.5625, 0.7562, 0.5625, 0.7229, 0.5625, 0.7229, 0.5625, 0.7562, 0.5625, 0.7633, 0.5625, 0.7273, 0.5625, 0.6894, 0.5625, 0.7229, 0.5625, 0.7273, 0.5625, 0.6912, 0.5625, 0.6194, 0.5625, 0.6544, 0.5625, 0.6548, 0.5625, 0.6215, 0.5625, 0.6544, 0.5625, 0.6875, 0.5625, 0.6894, 0.5625, 0.6548, 0.5625, 0.6548, 0.5625, 0.6894, 0.5625, 0.6912, 0.5625, 0.6551, 0.5625, 0.6215, 0.5625, 0.6548, 0.5625, 0.6551, 0.5625, 0.6215, 0.5625, 0.4379, 0.5625, 0.47, 0.5625, 0.4702, 0.5625, 0.438, 0.5625, 0.47, 0.5625, 0.5019, 0.5625, 0.5019, 0.5625, 0.4702, 0.5625, 0.4702, 0.5625, 0.5019, 0.5625, 0.5018, 0.5625, 0.4701, 0.5625, 0.438, 0.5625, 0.4702, 0.5625, 0.4701, 0.5625, 0.4375, 0.5625, 0.8174, 0.5625, 0.8461, 0.5625, 0.8485, 0.5625, 0.822, 0.5625, 0.8461, 0.5625, 0.875, 0.5625, 0.875, 0.5625, 0.8485, 0.5625, 0.8485, 0.5625, 0.875, 0.5625, 0.875, 0.5625, 0.8507, 0.5625, 0.822, 0.5625, 0.8485, 0.5625, 0.8507, 0.5625, 0.8265, 0.5625, 0.5019, 0.5625, 0.5328, 0.5625, 0.5323, 0.5625, 0.5019, 0.5625, 0.5328, 0.5625, 0.5625, 0.5625, 0.5616, 0.5625, 0.5323, 0.5625, 0.5323, 0.5625, 0.5616, 0.5625, 0.561, 0.5625, 0.5319, 0.5625, 0.5019, 0.5625, 0.5323, 0.5625, 0.5319, 0.5625, 0.5018, 0.5625, 0.5625, 0.5625, 0.591, 0.5625, 0.5909, 0.5625, 0.5616, 0.5625, 0.591, 0.5625, 0.6194, 0.5625, 0.6215, 0.5625, 0.5909, 0.5625, 0.5909, 0.5625, 0.6215, 0.5625, 0.6215, 0.5625, 0.5905, 0.5625, 0.5616, 0.5625, 0.5909, 0.5625, 0.5905, 0.5625, 0.561, 0.5625, 0.3958, 0.5625, 0.4089, 0.5625, 0.4085, 0.5625, 0.3941, 0.5625, 0.4089, 0.5625, 0.4379, 0.5625, 0.438, 0.5625, 0.4085, 0.5625, 0.4085, 0.5625, 0.438, 0.5625, 0.4375, 0.5625, 0.4063, 0.5625, 0.3941, 0.5625, 0.4085, 0.5625, 0.4063, 0.5625, 0.375, 0.5625, 0.7496, 0.5625, 0.7848, 0.5625, 0.7892, 0.5625, 0.7562, 0.5625, 0.7848, 0.5625, 0.8174, 0.5625, 0.822, 0.5625, 0.7892, 0.5625, 0.7892, 0.5625, 0.822, 0.5625, 0.8265, 0.5625, 0.7938, 0.5625, 0.7562, 0.5625, 0.7892, 0.5625, 0.7938, 0.5625, 0.7633, 0.5625, 0.375, 0.5625, 0.4063, 0.5625, 0.4059, 0.5625, 0.375, 0.5625, 0.4063, 0.5625, 0.4375, 0.5625, 0.4369, 0.5625, 0.4059, 0.5625, 0.4059, 0.5625, 0.4369, 0.5625, 0.4362, 0.5625, 0.4056, 0.5625, 0.375, 0.5625, 0.4059, 0.5625, 0.4056, 0.5625, 0.375, 0.5625, 0.7633, 0.5625, 0.7938, 0.5625, 0.7965, 0.5625, 0.7656, 0.5625, 0.7938, 0.5625, 0.8265, 0.5625, 0.8259, 0.5625, 0.7965, 0.5625, 0.7965, 0.5625, 0.8259, 0.5625, 0.8296, 0.5625, 0.7987, 0.5625, 0.7656, 0.5625, 0.7965, 0.5625, 0.7987, 0.5625, 0.7678, 0.5625, 0.6912, 0.5625, 0.7273, 0.5625, 0.7274, 0.5625, 0.6899, 0.5625, 0.7273, 0.5625, 0.7633, 0.5625, 0.7656, 0.5625, 0.7274, 0.5625, 0.7274, 0.5625, 0.7656, 0.5625, 0.7678, 0.5625, 0.7273, 0.5625, 0.6899, 0.5625, 0.7274, 0.5625, 0.7273, 0.5625, 0.6867, 0.5625, 0.6215, 0.5625, 0.6551, 0.5625, 0.6542, 0.5625, 0.6207, 0.5625, 0.6551, 0.5625, 0.6912, 0.5625, 0.6899, 0.5625, 0.6542, 0.5625, 0.6542, 0.5625, 0.6899, 0.5625, 0.6867, 0.5625, 0.6525, 0.5625, 0.6207, 0.5625, 0.6542, 0.5625, 0.6525, 0.5625, 0.6182, 0.5625, 0.4375, 0.5625, 0.4701, 0.5625, 0.4699, 0.5625, 0.4369, 0.5625, 0.4701, 0.5625, 0.5018, 0.5625, 0.5018, 0.5625, 0.4699, 0.5625, 0.4699, 0.5625, 0.5018, 0.5625, 0.5032, 0.5625, 0.4697, 0.5625, 0.4369, 0.5625, 0.4699, 0.5625, 0.4697, 0.5625, 0.4362, 0.5625, 0.8265, 0.5625, 0.8507, 0.5625, 0.8513, 0.5625, 0.8259, 0.5625, 0.8507, 0.5625, 0.875, 0.5625, 0.875, 0.5625, 0.8513, 0.5625, 0.8513, 0.5625, 0.875, 0.5625, 0.875, 0.5625, 0.8523, 0.5625, 0.8259, 0.5625, 0.8513, 0.5625, 0.8523, 0.5625, 0.8296, 0.5625, 0.5018, 0.5625, 0.5319, 0.5625, 0.5315, 0.5625, 0.5018, 0.5625, 0.5319, 0.5625, 0.561, 0.5625, 0.5604, 0.5625, 0.5315, 0.5625, 0.5315, 0.5625, 0.5604, 0.5625, 0.5593, 0.5625, 0.5312, 0.5625, 0.5018, 0.5625, 0.5315, 0.5625, 0.5312, 0.5625, 0.5032, 0.5625, 0.561, 0.5625, 0.5905, 0.5625, 0.5898, 0.5625, 0.5604, 0.5625, 0.5905, 0.5625, 0.6215, 0.5625, 0.6207, 0.5625, 0.5898, 0.5625, 0.5898, 0.5625, 0.6207, 0.5625, 0.6182, 0.5625, 0.5888, 0.5625, 0.5604, 0.5625, 0.5898, 0.5625, 0.5888, 0.5625, 0.5593, 0.0, 0.0, 0.0, 0.0, 0.0, 0.0, 0.0, 0.0, 0.0, 0.0, 0.0, 0.0, 0.0, 0.0, 0.0, 0.0, 0.0, 0.0, 0.0, 0.0, 0.0, 0.0, 0.0, 0.0, 0.0, 0.0, 0.0, 0.0, 0.0, 0.0, 0.0, 0.0, 0.0, 0.0, 0.0, 0.0, 0.0, 0.0, 0.0, 0.0, 0.0, 0.0, 0.0, 0.0, 0.0, 0.0, 0.0, 0.0, 0.0, 0.0, 0.0, 0.0, 0.0, 0.0, 0.0, 0.0, 0.0, 0.0, 0.0, 0.0, 0.0, 0.0, 0.0, 0.0, 0.0, 0.0, 0.0, 0.0, 0.0, 0.0, 0.0, 0.0, 0.0, 0.0, 0.0, 0.0, 0.0, 0.0, 0.0, 0.0, 0.0, 0.0, 0.0, 0.0, 0.0, 0.0, 0.0, 0.0, 0.0, 0.0, 0.0, 0.0, 0.0, 0.0, 0.0, 0.0, 0.0, 0.0, 0.0, 0.0, 0.0, 0.0, 0.0, 0.0, 0.0, 0.0, 0.0, 0.0, 0.0, 0.0, 0.0, 0.0, 0.0, 0.0, 0.0, 0.0, 0.0, 0.0, 0.0, 0.0, 0.0, 0.0, 0.0, 0.0, 0.0, 0.0, 0.0, 0.0, 0.0, 0.0, 0.0, 0.0, 0.0, 0.0, 0.0, 0.0, 0.0, 0.0, 0.0, 0.0, 0.0, 0.0, 0.0, 0.0, 0.0, 0.0, 0.0, 0.0, 0.0, 0.0, 0.0, 0.0, 0.0, 0.0, 0.0, 0.0, 0.0, 0.0, 0.0, 0.0, 0.0, 0.0, 0.0, 0.0, 0.0, 0.0, 0.0, 0.0, 0.0, 0.0, 0.0, 0.0, 0.0, 0.0, 0.0, 0.0, 0.0, 0.0, 0.0, 0.0, 0.0, 0.0, 0.0, 0.0, 0.0, 0.0, 0.0, 0.0, 0.0, 0.0, 0.0, 0.0, 0.0, 0.0, 0.0, 0.0, 0.0, 0.0, 0.0, 0.0, 0.0, 0.0, 0.0, 0.0, 0.0, 0.0, 0.0, 0.0, 0.0, 0.0, 0.0, 0.0, 0.0, 0.0, 0.0, 0.0, 0.0, 0.0, 0.0, 0.0, 0.0, 0.0, 0.0, 0.0, 0.0, 0.0, 0.0, 0.0, 0.0, 0.0, 0.0, 0.0, 0.0, 0.0, 0.0, 0.0, 0.0, 0.0, 0.0, 0.0, 0.0, 0.0, 0.0, 0.0, 0.0, 0.0, 0.0, 0.0, 0.0, 0.0, 0.0, 0.0, 0.0, 0.0, 0.0, 0.0, 0.0, 0.0, 0.0, 0.0, 0.0, 0.0, 0.0, 0.0, 0.0, 0.0, 0.0, 0.0, 0.0, 0.0, 0.0, 0.0, 0.0, 0.0, 0.0, 0.0, 0.0, 0.0, 0.0, 0.0, 0.0, 0.0, 0.0, 0.0, 0.0, 0.0, 0.0, 0.0, 0.0, 0.0, 0.0, 0.0, 0.0, 0.0, 0.0, 0.0, 0.0, 0.0, 0.0, 0.0, 0.0, 0.0, 0.0, 0.0, 0.0, 0.0, 0.0, 0.0, 0.0, 0.0, 0.0, 0.0, 0.0, 0.0, 0.0, 0.0, 0.0, 0.0, 0.0, 0.0, 0.0, 0.0, 0.0, 0.0, 0.0, 0.0, 0.0, 0.0, 0.0, 0.0, 0.0, 0.0, 0.0, 0.0, 0.0, 0.0, 0.0, 0.0, 0.0, 0.0, 0.0, 0.0, 0.0, 0.0, 0.0, 0.0, 0.0, 0.0, 0.0, 0.0, 0.0, 0.0, 0.0, 0.0, 0.0, 0.0, 0.0, 0.0, 0.0, 0.0, 0.0, 0.0, 0.0, 0.0, 0.0, 0.0, 0.0, 0.0, 0.0, 0.0, 0.0, 0.0, 0.0, 0.0, 0.0, 0.0, 0.0, 0.0, 0.0, 0.0, 0.0, 0.0, 0.0, 0.0, 0.0, 0.0, 0.0, 0.0, 0.0, 0.0, 0.0, 0.0, 0.0, 0.0, 0.0, 0.0, 0.0, 0.0, 0.0, 0.0, 0.0, 0.0, 0.0, 0.0, 0.0, 0.0, 0.0, 0.0, 0.0, 0.0, 0.0, 0.0, 0.0, 0.0, 0.0, 0.0, 0.0, 0.0, 0.0, 0.0, 0.0, 0.0, 0.0, 0.0, 0.0, 0.0, 0.0, 0.0, 0.0, 0.0, 0.0, 0.0, 0.0, 0.0, 0.0, 0.0, 0.0, 0.0, 0.0, 0.0, 0.0, 0.0, 0.0, 0.0, 0.0, 0.0, 0.0, 0.0, 0.0, 0.0, 0.0, 0.0, 0.0, 0.0, 0.0, 0.0, 0.0, 0.0, 0.0, 0.0, 0.0, 0.0, 0.0, 0.0, 0.0, 0.0, 0.0, 0.0, 0.0, 0.0, 0.0, 0.0, 0.0, 0.0, 0.0, 0.0, 0.0, 0.0, 0.0, 0.0, 0.0, 0.0, 0.0, 0.0, 0.0, 0.0, 0.0, 0.0, 0.0, 0.0, 0.0, 0.0, 0.0, 0.0, 0.0, 0.0, 0.0, 0.0, 0.0, 0.0, 0.0, 0.0, 0.0, 0.0, 0.0, 0.0, 0.0, 0.0, 0.0, 0.0, 0.0, 0.0, 0.0, 0.0, 0.0, 0.0, 0.0, 0.0, 0.0, 0.0, 0.0, 0.0, 0.0, 0.0, 0.0, 0.0, 0.0, 0.0, 0.0, 0.0, 0.0, 0.0, 0.0, 0.0, 0.0, 0.0, 0.0, 0.0, 0.0, 0.0, 0.0, 0.0, 0.0, 0.0, 0.0, 0.0, 0.0, 0.0, 0.0, 0.0, 0.0, 0.0, 0.0, 0.0, 0.0, 0.0, 0.0, 0.0, 0.0, 0.0, 0.0, 0.0, 0.0, 0.0, 0.0, 0.0, 0.0, 0.0, 0.0, 0.0, 0.0, 0.0, 0.0, 0.0, 0.0, 0.0, 0.0, 0.0, 0.0, 0.0, 0.0, 0.0, 0.0, 0.0, 0.0, 0.0, 0.0, 0.0, 0.0, 0.0, 0.0, 0.0, 0.0, 0.0, 0.0, 0.0, 0.0, 0.0, 0.0, 0.0, 0.0, 0.0, 0.0, 0.0, 0.0, 0.0, 0.0, 0.0, 0.0, 0.0, 0.0, 0.0, 0.0, 0.0, 0.0, 0.0, 0.0, 0.0, 0.0, 0.0, 0.0, 0.0, 0.0, 0.0, 0.0, 0.0, 0.0, 0.0, 0.0, 0.0, 0.0, 0.0, 0.0, 0.0, 0.0, 0.0, 0.0, 0.0, 0.0, 0.0, 0.0, 0.0, 0.0, 0.0, 0.0, 0.0, 0.0, 0.0, 0.0, 0.0, 0.0, 0.0, 0.0, 0.0, 0.0, 0.0, 0.0, 0.0, 0.0, 0.0, 0.0, 0.0, 0.0, 0.0, 0.0, 0.0, 0.0, 0.0, 0.0, 0.0, 0.0, 0.0, 0.0, 0.0, 0.0, 0.0, 0.0, 0.0, 0.0, 0.0, 0.0, 0.0, 0.0, 0.0, 0.0, 0.0, 0.0, 0.0, 0.0, 0.0, 0.0, 0.0, 0.0, 0.0, 0.0, 0.0, 0.0, 0.0, 0.0, 0.0, 0.0, 0.0, 0.0, 0.0, 0.0, 0.0, 0.0, 0.0, 0.0, 0.0, 0.0, 0.0, 0.0, 0.0, 0.0, 0.0, 0.0, 0.0, 0.0, 0.0, 0.0, 0.0, 0.0, 0.0, 0.0, 0.0, 0.0, 0.0, 0.0, 0.0, 0.0, 0.0, 0.0, 0.0, 0.0, 0.0, 0.0, 0.0, 0.0, 0.0, 0.0, 0.0, 0.0, 0.0, 0.0, 0.0, 0.0, 0.0, 0.0, 0.0, 0.0, 0.0, 0.4015, 0.113, 0.0, 0.0, 0.3717, 0.1384, 0.1875, 0.5775, 0.1288, 0.6115, 0.0, 0.0, 0.0, 0.0, 0.0, 0.0, 0.0, 0.0, 0.0, 0.0, 0.0, 0.0, 0.0, 0.0, 0.0, 0.0, 0.0, 0.0, 0.0, 0.0, 0.0, 0.0, 0.0, 0.0, 0.0, 0.0, 0.0, 0.0, 0.0, 0.0, 0.0, 0.0, 0.0, 0.0, 0.0, 0.0, 0.0, 0.0, 0.0, 0.0, 0.0, 0.0, 0.0, 0.0, 0.0, 0.0, 0.0, 0.0, 0.0, 0.0, 0.0, 0.0, 0.0, 0.0, 0.0, 0.0, 0.0, 0.0, 0.0, 0.0, 0.0, 0.0, 0.0, 0.0, 0.0, 0.0, 0.0, 0.0, 0.0, 0.0, 0.0, 0.0, 0.0, 0.0, 0.0, 0.0, 0.0, 0.0, 0.0, 0.0, 0.0, 0.0, 0.0, 0.0, 0.0, 0.0, 0.0, 0.0, 0.0, 0.0, 0.0, 0.0, 0.0, 0.0, 0.0, 0.0, 0.0, 0.0, 0.0, 0.0, 0.0, 0.0, 0.0, 0.0, 0.0, 0.0, 0.0, 0.0, 0.0, 0.0, 0.0, 0.0, 0.0, 0.0, 0.0, 0.0, 0.0, 0.0, 0.0, 0.0, 0.0, 0.0, 0.0, 0.0, 0.0, 0.0, 0.0, 0.0, 0.0, 0.0, 0.0, 0.0, 0.0, 0.0, 0.0, 0.0, 0.0, 0.0, 0.0, 0.0, 0.0, 0.0, 0.0, 0.0, 0.0, 0.0, 0.0, 0.0, 0.0, 0.0, 0.0, 0.0, 0.0, 0.0, 0.0, 0.0, 0.0, 0.0, 0.0, 0.0, 0.0, 0.0, 0.0, 0.0, 0.0, 0.0, 0.0, 0.0, 0.0, 0.0, 0.0, 0.0, 0.0, 0.0, 0.0, 0.0, 0.0, 0.0, 0.0, 0.0, 0.0, 0.0, 0.0, 0.0, 0.0, 0.0, 0.0, 0.0, 0.0, 0.0, 0.0, 0.0, 0.0, 0.0, 0.0, 0.0, 0.0, 0.0, 0.0, 0.0, 0.0, 0.0, 0.0, 0.0, 0.0, 0.0, 0.0, 0.0, 0.0, 0.0, 0.0, 0.0, 0.0, 0.0, 0.0, 0.0, 0.0, 0.0, 0.0, 0.0, 0.0, 0.0, 0.0, 0.0, 0.0, 0.0, 0.0, 0.0, 0.0, 0.0, 0.0, 0.0, 0.0, 0.0, 0.0, 0.0, 0.0, 0.0, 0.0, 0.0, 0.0, 0.0, 0.0, 0.0, 0.0, 0.0, 0.0, 0.0, 0.0, 0.0, 0.0, 0.0, 0.0, 0.0, 0.0, 0.0, 0.0, 0.0, 0.0, 0.0, 0.0, 0.0, 0.0, 0.0, 0.0, 0.0, 0.0, 0.0, 0.0, 0.0, 0.0, 0.0, 0.0, 0.0, 0.0, 0.0, 0.0, 0.0, 0.0, 0.0, 0.0, 0.0, 0.0, 0.0, 0.0, 0.0, 0.0, 0.0, 0.0, 0.0, 0.0, 0.0, 0.0, 0.0, 0.0, 0.0, 0.0, 0.0, 0.0, 0.0, 0.0, 0.0, 0.0, 0.0, 0.0, 0.0, 0.0, 0.0, 0.0, 0.0, 0.0, 0.0, 0.0, 0.0, 0.0, 0.0, 0.0, 0.0, 0.0, 0.0, 0.0, 0.0, 0.0, 0.0, 0.0, 0.0, 0.0, 0.0, 0.0, 0.0, 0.0, 0.0, 0.0, 0.0, 0.0, 0.0, 0.0, 0.0, 0.0, 0.0, 0.0, 0.0, 0.0, 0.0, 0.0, 0.0, 0.0, 0.0, 0.0, 0.0, 0.0, 0.0, 0.0, 0.0, 0.0, 0.0, 0.0, 0.0, 0.0, 0.0, 0.0, 0.0, 0.0, 0.0, 0.0, 0.0, 0.0, 0.0, 0.0, 0.0, 0.0, 0.0, 0.0, 0.0, 0.0, 0.0, 0.0, 0.0, 0.0, 0.0, 0.0, 0.0, 0.0, 0.0, 0.0, 0.0, 0.0, 0.0, 0.0, 0.0, 0.0, 0.0, 0.0, 0.0, 0.0, 0.0, 0.0, 0.0, 0.0, 0.0, 0.0, 0.0, 0.0, 0.0, 0.0, 0.0, 0.0, 0.0, 0.0, 0.0, 0.0, 0.0, 0.0, 0.0, 0.0, 0.0, 0.0, 0.0, 0.0, 0.0, 0.0, 0.0, 0.0, 0.0, 0.0, 0.0, 0.0, 0.0, 0.0, 0.0, 0.0, 0.0, 0.0, 0.0, 0.0, 0.0, 0.0, 0.0, 0.0, 0.0, 0.0, 0.0, 0.0, 0.0, 0.0, 0.0, 0.0, 0.0, 0.0, 0.0, 0.0, 0.0, 0.0, 0.0, 0.0, 0.0, 0.0, 0.0, 0.0, 0.0, 0.0, 0.0, 0.0, 0.0, 0.0, 0.0, 0.4278, 0.1801, 0.4375, 0.25, 0.4934, 0.2499, 0.4819, 0.1934, 0.375, 0.1875, 0.375, 0.25, 0.4375, 0.25, 0.4278, 0.1801, 0.3717, 0.1384, 0.375, 0.1875, 0.4278, 0.1801, 0.4015, 0.113, 0.4375, 0.3125, 0.4375, 0.375, 0.5, 0.375, 0.5, 0.3125, 0.5, 0.3125, 0.5, 0.375, 0.5625, 0.375, 0.5625, 0.3125, 0.375, 0.25, 0.375, 0.3125, 0.4375, 0.3125, 0.4375, 0.25, 0.4375, 0.25, 0.4375, 0.3125, 0.5, 0.3125, 0.4934, 0.2499, 0.375, 0.3125, 0.375, 0.375, 0.4375, 0.375, 0.4375, 0.3125, 0.125, 0.5, 0.125, 0.5625, 0.1875, 0.5775, 0.1875, 0.5, 0.1875, 0.5, 0.1875, 0.5775, 0.2499, 0.5598, 0.25, 0.5, 0.7503, 0.5572, 0.7505, 0.5983, 0.8126, 0.603, 0.8127, 0.5592, 0.125, 0.5625, 0.1288, 0.6115, 0.1875, 0.5775, 0.0, 0.0, 0.2499, 0.5598, 0.1875, 0.5775, 0.0, 0.0, 0.0, 0.0, 0.3717, 0.1384, 0.0, 0.0, 0.0, 0.0, 0.0, 0.0, 0.0, 0.0, 0.0, 0.0, 0.0, 0.0, 0.0, 0.0, 0.0, 0.0, 0.0, 0.0, 0.0, 0.0, 0.0, 0.0, 0.0, 0.0, 0.0, 0.0, 0.0, 0.0, 0.0, 0.0, 0.0, 0.0, 0.0, 0.0, 0.0, 0.0, 0.0, 0.0, 0.0, 0.0, 0.0, 0.0, 0.0, 0.0, 0.0, 0.0, 0.0, 0.0, 0.0, 0.0, 0.0, 0.0, 0.0, 0.0, 0.0, 0.0, 0.0, 0.0, 0.0, 0.0, 0.0, 0.0, 0.0, 0.0, 0.0, 0.0, 0.0, 0.0, 0.0, 0.0, 0.0, 0.0, 0.0, 0.0, 0.0, 0.0, 0.0, 0.0, 0.0, 0.0, 0.0, 0.0, 0.0, 0.0, 0.0, 0.0, 0.0, 0.0, 0.0, 0.0, 0.0, 0.0, 0.0, 0.0, 0.0, 0.0, 0.0, 0.0, 0.0, 0.0, 0.0, 0.0, 0.0, 0.0, 0.0, 0.0, 0.0, 0.0, 0.0, 0.0, 0.0, 0.0, 0.0, 0.0, 0.0, 0.0, 0.0, 0.0, 0.0, 0.0, 0.0, 0.0, 0.0, 0.0, 0.0, 0.0, 0.0, 0.0, 0.0, 0.0, 0.0, 0.0, 0.0, 0.0, 0.0, 0.0, 0.0, 0.0, 0.0, 0.0, 0.0, 0.0, 0.0, 0.0, 0.0, 0.0, 0.0, 0.0, 0.0, 0.0, 0.0, 0.0, 0.0, 0.0, 0.0, 0.0, 0.0, 0.0, 0.0, 0.0, 0.0, 0.0, 0.0, 0.0, 0.0, 0.0, 0.0, 0.0, 0.0, 0.0, 0.0, 0.0, 0.0, 0.0, 0.0, 0.0, 0.0, 0.0, 0.0, 0.0, 0.0, 0.0, 0.0, 0.0, 0.0, 0.0, 0.0, 0.0, 0.0, 0.0, 0.0, 0.0, 0.0, 0.0, 0.0, 0.0, 0.0, 0.0, 0.0, 0.0, 0.0, 0.0, 0.0, 0.0, 0.0, 0.0, 0.0, 0.0, 0.0, 0.0, 0.0, 0.0, 0.0, 0.0, 0.0, 0.0, 0.0, 0.0, 0.0, 0.0, 0.0, 0.0, 0.0, 0.0, 0.0, 0.0, 0.0, 0.0, 0.0, 0.0, 0.0, 0.0, 0.0, 0.0, 0.0, 0.0, 0.0, 0.0, 0.0, 0.0, 0.0, 0.0, 0.0, 0.0, 0.0, 0.0, 0.0, 0.0, 0.0, 0.0, 0.0, 0.0, 0.0, 0.0, 0.0, 0.0, 0.0, 0.0, 0.0, 0.0, 0.0, 0.0, 0.0, 0.0, 0.0, 0.0, 0.0, 0.0, 0.0, 0.0, 0.0, 0.0, 0.0, 0.0, 0.0, 0.0, 0.0, 0.0, 0.0, 0.0, 0.0, 0.0, 0.0, 0.0, 0.0, 0.0, 0.0, 0.0, 0.0, 0.0, 0.0, 0.0, 0.0, 0.0, 0.0, 0.0, 0.0, 0.0, 0.0, 0.0, 0.0, 0.0, 0.0, 0.0, 0.0, 0.0, 0.0, 0.0, 0.0, 0.0, 0.0, 0.0, 0.0, 0.0, 0.0, 0.0, 0.0, 0.0, 0.0, 0.0, 0.0, 0.0, 0.0, 0.0, 0.0, 0.0, 0.0, 0.0, 0.0, 0.0, 0.0, 0.0, 0.0, 0.0, 0.0, 0.0, 0.0, 0.0, 0.0, 0.0, 0.0, 0.0, 0.0, 0.0, 0.0, 0.0, 0.0, 0.0, 0.0, 0.0, 0.0, 0.0, 0.0, 0.0, 0.0, 0.0, 0.0, 0.0, 0.0, 0.0, 0.5625, 0.375, 0.0, 0.0, 0.0, 0.0, 0.0, 0.0, 0.0, 0.0, 0.0, 0.0, 0.0, 0.0, 0.0, 0.0, 0.0, 0.0, 0.7503, 0.5572, 0.8126, 0.603, 0.8764, 0.6154, 0.8127, 0.5592, 0.5, 0.3125, 0.0, 0.0, 0.0, 0.0, 0.0, 0.0, 0.0, 0.0, 0.5, 0.3125, 0.0, 0.0, 0.0, 0.0, 0.0, 0.0, 0.0, 0.0, 0.0, 0.0, 0.0, 0.0, 0.0, 0.0, 0.0, 0.0, 0.0, 0.0, 0.0, 0.0, 0.0, 0.0, 0.0, 0.0, 0.0, 0.0, 0.0, 0.0, 0.0, 0.0, 0.0, 0.0, 0.0, 0.0, 0.0, 0.0, 0.0, 0.0, 0.0, 0.0, 0.0, 0.0, 0.0, 0.0, 0.0, 0.0, 0.0, 0.0, 0.0, 0.0, 0.0, 0.0, 0.0, 0.0, 0.0, 0.0, 0.0, 0.0, 0.0, 0.0, 0.0, 0.0, 0.0, 0.0, 0.0, 0.0, 0.0, 0.0, 0.0, 0.0, 0.0, 0.0, 0.0, 0.0, 0.0, 0.0, 0.0, 0.0, 0.0, 0.0, 0.0, 0.0, 0.0, 0.0, 0.0, 0.0, 0.0, 0.0, 0.0, 0.0, 0.0, 0.0, 0.0, 0.0, 0.0, 0.0, 0.0, 0.0, 0.0, 0.0, 0.0, 0.0, 0.0, 0.0, 0.0, 0.0, 0.0, 0.0, 0.0, 0.0, 0.0, 0.0, 0.0, 0.0, 0.0, 0.0, 0.0, 0.0, 0.0, 0.0, 0.0, 0.0, 0.0, 0.0, 0.0, 0.0, 0.0, 0.0, 0.0, 0.0, 0.0, 0.0, 0.0, 0.0, 0.0, 0.0, 0.0, 0.0, 0.0, 0.0])
me_attire_accessory_mask_headsack.update()
me_attire_accessory_mask_headsack_lowpoly = bpy.data.meshes.new('Attire_Accessory_Mask_HeadSack_LOWPOLY')
me_attire_accessory_mask_headsack_lowpoly.from_pydata([(0.0541, -0.08334, 1.748), (0.05538, 0.05178, 1.749), (0.0, 0.06532, 1.757), (0.03128, 0.06176, 1.755), (0.06149, 0.06169, 1.728), (0.06433, 0.02451, 1.758), (0.06728, -0.01649, 1.761), (0.06308, -0.05606, 1.757), (0.06018, -0.09329, 1.727), (0.03094, -0.09331, 1.754), (0.0, -0.09729, 1.756), (0.0, 0.0895, 1.73), (0.033, 0.08425, 1.729), (0.08013, 0.02327, 1.731), (0.08386, -0.0181, 1.732), (0.07915, -0.05947, 1.731), (0.03123, -0.1127, 1.727), (0.0, -0.1169, 1.729), (0.03434, 0.02685, 1.772), (0.0, 0.02891, 1.775), (0.03586, -0.01605, 1.777), (0.0, -0.01603, 1.781), (0.03411, -0.05865, 1.772), (0.0, -0.06087, 1.775), (0.06515, 0.06455, 1.697), (0.0628, -0.0997, 1.696), (0.0, 0.09704, 1.696), (0.03543, 0.0938, 1.697), (0.08723, 0.02154, 1.697), (0.09175, -0.02145, 1.697), (0.08224, -0.06434, 1.697), (0.03099, -0.1211, 1.696), (0.0, -0.1307, 1.697), (0.0654, 0.06255, 1.663), (0.06104, -0.1074, 1.651), (0.0, 0.1002, 1.663), (0.03644, 0.09287, 1.664), (0.09115, 0.02323, 1.663), (0.09685, -0.02206, 1.663), (0.08326, -0.06596, 1.66), (0.03094, -0.1342, 1.645), (0.0, -0.1567, 1.638), (0.06656, 0.06199, 1.631), (0.06037, -0.1112, 1.625), (0.0, 0.104, 1.632), (0.03834, 0.09354, 1.632), (0.09199, 0.02553, 1.631), (0.09815, -0.02103, 1.631), (0.08635, -0.06548, 1.629), (0.03152, -0.1412, 1.622), (0.0, -0.1651, 1.618), (0.06196, 0.06026, 1.544), (0.03674, 0.08135, 1.544), (0.0, -0.08052, 1.486), (0.02973, -0.0753, 1.493), (0.0, 0.08875, 1.543), (0.05551, -0.06024, 1.511), (0.07475, -0.03456, 1.531), (0.08208, -0.002483, 1.54), (0.07802, 0.03067, 1.543), (0.0, 0.1033, 1.6), (0.0, 0.09921, 1.572), (0.0404, 0.09367, 1.601), (0.03975, 0.08772, 1.573), (0.06741, 0.06295, 1.602), (0.06647, 0.06322, 1.573), (0.08959, 0.0282, 1.601), (0.08621, 0.03051, 1.572), (0.09784, -0.01776, 1.6), (0.09328, -0.01025, 1.57), (0.08564, -0.06, 1.597), (0.08225, -0.04935, 1.562), (0.06145, -0.1045, 1.596), (0.06356, -0.08788, 1.548), (0.03199, -0.1385, 1.595), (0.03359, -0.1173, 1.531), (0.0, -0.1596, 1.597), (0.0, -0.1259, 1.523), (-0.0541, -0.08334, 1.748), (-0.05538, 0.05178, 1.749), (-0.03128, 0.06176, 1.755), (-0.06149, 0.06169, 1.728), (-0.06433, 0.02451, 1.758), (-0.06728, -0.01649, 1.761), (-0.06308, -0.05606, 1.757), (-0.06018, -0.09329, 1.727), (-0.03094, -0.09331, 1.754), (-0.033, 0.08425, 1.729), (-0.08013, 0.02327, 1.731), (-0.08386, -0.0181, 1.732), (-0.07915, -0.05947, 1.731), (-0.03123, -0.1127, 1.727), (-0.03434, 0.02685, 1.772), (-0.03586, -0.01605, 1.777), (-0.03411, -0.05865, 1.772), (-0.06515, 0.06455, 1.697), (-0.0628, -0.0997, 1.696), (-0.03543, 0.0938, 1.697), (-0.08723, 0.02154, 1.697), (-0.09175, -0.02145, 1.697), (-0.08224, -0.06434, 1.697), (-0.03099, -0.1211, 1.696), (-0.0654, 0.06255, 1.663), (-0.06104, -0.1074, 1.651), (-0.03644, 0.09287, 1.664), (-0.09115, 0.02323, 1.663), (-0.09685, -0.02206, 1.663), (-0.08326, -0.06596, 1.66), (-0.03094, -0.1342, 1.645), (-0.06656, 0.06199, 1.631), (-0.06037, -0.1112, 1.625), (-0.03834, 0.09354, 1.632), (-0.09199, 0.02553, 1.631), (-0.09815, -0.02103, 1.631), (-0.08635, -0.06548, 1.629), (-0.03152, -0.1412, 1.622), (-0.06196, 0.06026, 1.544), (-0.03674, 0.08135, 1.544), (-0.02973, -0.0753, 1.493), (-0.05551, -0.06024, 1.511), (-0.07475, -0.03456, 1.531), (-0.08208, -0.002483, 1.54), (-0.07802, 0.03067, 1.543), (-0.0404, 0.09367, 1.601), (-0.03975, 0.08772, 1.573), (-0.06741, 0.06295, 1.602), (-0.06647, 0.06322, 1.573), (-0.08959, 0.0282, 1.601), (-0.08621, 0.03051, 1.572), (-0.09784, -0.01776, 1.6), (-0.09328, -0.01025, 1.57), (-0.08564, -0.06, 1.597), (-0.08225, -0.04935, 1.562), (-0.06145, -0.1045, 1.596), (-0.06356, -0.08788, 1.548), (-0.03199, -0.1385, 1.595), (-0.03359, -0.1173, 1.531)], [], [(11, 2, 3, 12), (12, 3, 1, 4), (4, 1, 5, 13), (13, 5, 6, 14), (14, 6, 7, 15), (15, 7, 0, 8), (8, 0, 9, 16), (16, 9, 10, 17), (18, 19, 21, 20), (20, 21, 23, 22), (1, 3, 18, 5), (3, 2, 19, 18), (22, 23, 10, 9), (7, 22, 9, 0), (6, 20, 22, 7), (5, 18, 20, 6), (15, 8, 25, 30), (12, 4, 24, 27), (16, 17, 32, 31), (13, 14, 29, 28), (14, 15, 30, 29), (11, 12, 27, 26), (8, 16, 31, 25), (4, 13, 28, 24), (30, 25, 34, 39), (29, 30, 39, 38), (27, 24, 33, 36), (31, 32, 41, 40), (24, 28, 37, 33), (28, 29, 38, 37), (26, 27, 36, 35), (25, 31, 40, 34), (35, 36, 45, 44), (34, 40, 49, 43), (39, 34, 43, 48), (38, 39, 48, 47), (36, 33, 42, 45), (40, 41, 50, 49), (33, 37, 46, 42), (37, 38, 47, 46), (44, 45, 62, 60), (60, 62, 63, 61), (61, 63, 52, 55), (45, 42, 64, 62), (62, 64, 65, 63), (63, 65, 51, 52), (42, 46, 66, 64), (64, 66, 67, 65), (65, 67, 59, 51), (46, 47, 68, 66), (66, 68, 69, 67), (67, 69, 58, 59), (47, 48, 70, 68), (68, 70, 71, 69), (69, 71, 57, 58), (48, 43, 72, 70), (70, 72, 73, 71), (71, 73, 56, 57), (43, 49, 74, 72), (72, 74, 75, 73), (73, 75, 54, 56), (49, 50, 76, 74), (74, 76, 77, 75), (75, 77, 53, 54), (11, 87, 80, 2), (87, 81, 79, 80), (81, 88, 82, 79), (88, 89, 83, 82), (89, 90, 84, 83), (90, 85, 78, 84), (85, 91, 86, 78), (91, 17, 10, 86), (92, 93, 21, 19), (93, 94, 23, 21), (79, 82, 92, 80), (80, 92, 19, 2), (94, 86, 10, 23), (84, 78, 86, 94), (83, 84, 94, 93), (82, 83, 93, 92), (90, 100, 96, 85), (87, 97, 95, 81), (91, 101, 32, 17), (88, 98, 99, 89), (89, 99, 100, 90), (11, 26, 97, 87), (85, 96, 101, 91), (81, 95, 98, 88), (100, 107, 103, 96), (99, 106, 107, 100), (97, 104, 102, 95), (101, 108, 41, 32), (95, 102, 105, 98), (98, 105, 106, 99), (26, 35, 104, 97), (96, 103, 108, 101), (35, 44, 111, 104), (103, 110, 115, 108), (107, 114, 110, 103), (106, 113, 114, 107), (104, 111, 109, 102), (108, 115, 50, 41), (102, 109, 112, 105), (105, 112, 113, 106), (44, 60, 123, 111), (60, 61, 124, 123), (61, 55, 117, 124), (111, 123, 125, 109), (123, 124, 126, 125), (124, 117, 116, 126), (109, 125, 127, 112), (125, 126, 128, 127), (126, 116, 122, 128), (112, 127, 129, 113), (127, 128, 130, 129), (128, 122, 121, 130), (113, 129, 131, 114), (129, 130, 132, 131), (130, 121, 120, 132), (114, 131, 133, 110), (131, 132, 134, 133), (132, 120, 119, 134), (110, 133, 135, 115), (133, 134, 136, 135), (134, 119, 118, 136), (115, 135, 76, 50), (135, 136, 77, 76), (136, 118, 53, 77)])
me_attire_accessory_mask_headsack_lowpoly.polygons.foreach_set('use_smooth', [True] * 128)
_uv = me_attire_accessory_mask_headsack_lowpoly.uv_layers.new(name='UVMap')
_uv.uv.foreach_set('vector', [0.5625, 0.375, 0.625, 0.375, 0.625, 0.4375, 0.5625, 0.4375, 0.5625, 0.4375, 0.625, 0.4375, 0.625, 0.5, 0.5625, 0.5, 0.5625, 0.5, 0.625, 0.5, 0.625, 0.5625, 0.5625, 0.5688, 0.5625, 0.5688, 0.625, 0.5625, 0.625, 0.6256, 0.5625, 0.6279, 0.5625, 0.6279, 0.625, 0.6256, 0.625, 0.6875, 0.5625, 0.6875, 0.5625, 0.6875, 0.625, 0.6875, 0.625, 0.75, 0.5625, 0.75, 0.5625, 0.75, 0.625, 0.75, 0.625, 0.8125, 0.5625, 0.8125, 0.5625, 0.8125, 0.625, 0.8125, 0.625, 0.875, 0.5625, 0.875, 0.6875, 0.5625, 0.75, 0.5625, 0.75, 0.625, 0.6875, 0.625, 0.6875, 0.625, 0.75, 0.625, 0.75, 0.6875, 0.6875, 0.6875, 0.625, 0.5, 0.6875, 0.5, 0.6875, 0.5625, 0.625, 0.5625, 0.6875, 0.5, 0.75, 0.5, 0.75, 0.5625, 0.6875, 0.5625, 0.6875, 0.6875, 0.75, 0.6875, 0.75, 0.75, 0.6875, 0.75, 0.625, 0.6875, 0.6875, 0.6875, 0.6875, 0.75, 0.625, 0.75, 0.625, 0.6256, 0.6875, 0.625, 0.6875, 0.6875, 0.625, 0.6875, 0.625, 0.5625, 0.6875, 0.5625, 0.6875, 0.625, 0.625, 0.6256, 0.5625, 0.6875, 0.5625, 0.75, 0.5625, 0.7496, 0.5625, 0.6875, 0.5625, 0.4375, 0.5625, 0.5, 0.5625, 0.5032, 0.5625, 0.4375, 0.5625, 0.8125, 0.5625, 0.875, 0.5625, 0.875, 0.5625, 0.8174, 0.5625, 0.5688, 0.5625, 0.6279, 0.5625, 0.6194, 0.5625, 0.5625, 0.5625, 0.6279, 0.5625, 0.6875, 0.5625, 0.6875, 0.5625, 0.6194, 0.5625, 0.375, 0.5625, 0.4375, 0.5625, 0.4375, 0.5625, 0.375, 0.5625, 0.75, 0.5625, 0.8125, 0.5625, 0.8174, 0.5625, 0.7496, 0.5625, 0.5, 0.5625, 0.5688, 0.5625, 0.5625, 0.5625, 0.5032, 0.5625, 0.6875, 0.5625, 0.7496, 0.5625, 0.7633, 0.5625, 0.6912, 0.5625, 0.6194, 0.5625, 0.6875, 0.5625, 0.6912, 0.5625, 0.62, 0.5625, 0.4375, 0.5625, 0.5032, 0.5625, 0.5032, 0.5625, 0.4375, 0.5625, 0.8174, 0.5625, 0.875, 0.5625, 0.875, 0.5625, 0.8265, 0.5625, 0.5032, 0.5625, 0.5625, 0.5625, 0.5608, 0.5625, 0.5032, 0.5625, 0.5625, 0.5625, 0.6194, 0.5625, 0.62, 0.5625, 0.5608, 0.5625, 0.375, 0.5625, 0.4375, 0.5625, 0.4375, 0.5625, 0.375, 0.5625, 0.7496, 0.5625, 0.8174, 0.5625, 0.8265, 0.5625, 0.7633, 0.5625, 0.375, 0.5625, 0.4375, 0.5625, 0.4362, 0.5625, 0.375, 0.5625, 0.7633, 0.5625, 0.8265, 0.5625, 0.8296, 0.5625, 0.7678, 0.5625, 0.6912, 0.5625, 0.7633, 0.5625, 0.7678, 0.5625, 0.6867, 0.5625, 0.62, 0.5625, 0.6912, 0.5625, 0.6867, 0.5625, 0.6182, 0.5625, 0.4375, 0.5625, 0.5032, 0.5625, 0.5032, 0.5625, 0.4362, 0.5625, 0.8265, 0.5625, 0.875, 0.5625, 0.875, 0.5625, 0.8296, 0.5625, 0.5032, 0.5625, 0.5608, 0.5625, 0.5593, 0.5625, 0.5032, 0.5625, 0.5608, 0.5625, 0.62, 0.5625, 0.6182, 0.5625, 0.5593, 0.0, 0.0, 0.0, 0.0, 0.0, 0.0, 0.0, 0.0, 0.0, 0.0, 0.0, 0.0, 0.0, 0.0, 0.0, 0.0, 0.0, 0.0, 0.0, 0.0, 0.0, 0.0, 0.0, 0.0, 0.0, 0.0, 0.0, 0.0, 0.0, 0.0, 0.0, 0.0, 0.0, 0.0, 0.0, 0.0, 0.0, 0.0, 0.0, 0.0, 0.0, 0.0, 0.0, 0.0, 0.0, 0.0, 0.0, 0.0, 0.0, 0.0, 0.0, 0.0, 0.0, 0.0, 0.0, 0.0, 0.0, 0.0, 0.0, 0.0, 0.0, 0.0, 0.0, 0.0, 0.0, 0.0, 0.0, 0.0, 0.0, 0.0, 0.0, 0.0, 0.0, 0.0, 0.0, 0.0, 0.0, 0.0, 0.0, 0.0, 0.0, 0.0, 0.0, 0.0, 0.0, 0.0, 0.0, 0.0, 0.0, 0.0, 0.0, 0.0, 0.0, 0.0, 0.0, 0.0, 0.0, 0.0, 0.0, 0.0, 0.0, 0.0, 0.0, 0.0, 0.0, 0.0, 0.0, 0.0, 0.0, 0.0, 0.0, 0.0, 0.0, 0.0, 0.0, 0.0, 0.0, 0.0, 0.0, 0.0, 0.0, 0.0, 0.0, 0.0, 0.0, 0.0, 0.0, 0.0, 0.0, 0.0, 0.0, 0.0, 0.0, 0.0, 0.0, 0.0, 0.0, 0.0, 0.0, 0.0, 0.0, 0.0, 0.0, 0.0, 0.0, 0.0, 0.0, 0.0, 0.0, 0.0, 0.0, 0.0, 0.0, 0.0, 0.0, 0.0, 0.0, 0.0, 0.0, 0.0, 0.0, 0.0, 0.0, 0.0, 0.0, 0.0, 0.0, 0.0, 0.0, 0.0, 0.0, 0.0, 0.0, 0.0, 0.0, 0.0, 0.0, 0.0, 0.0, 0.0, 0.0, 0.0, 0.0, 0.0, 0.0, 0.0, 0.0, 0.0, 0.0, 0.0, 0.0, 0.0, 0.5625, 0.375, 0.5625, 0.4375, 0.625, 0.4375, 0.625, 0.375, 0.5625, 0.4375, 0.5625, 0.5, 0.625, 0.5, 0.625, 0.4375, 0.5625, 0.5, 0.5625, 0.5688, 0.625, 0.5625, 0.625, 0.5, 0.5625, 0.5688, 0.5625, 0.6279, 0.625, 0.6256, 0.625, 0.5625, 0.5625, 0.6279, 0.5625, 0.6875, 0.625, 0.6875, 0.625, 0.6256, 0.5625, 0.6875, 0.5625, 0.75, 0.625, 0.75, 0.625, 0.6875, 0.5625, 0.75, 0.5625, 0.8125, 0.625, 0.8125, 0.625, 0.75, 0.5625, 0.8125, 0.5625, 0.875, 0.625, 0.875, 0.625, 0.8125, 0.6875, 0.5625, 0.6875, 0.625, 0.75, 0.625, 0.75, 0.5625, 0.6875, 0.625, 0.6875, 0.6875, 0.75, 0.6875, 0.75, 0.625, 0.625, 0.5, 0.625, 0.5625, 0.6875, 0.5625, 0.6875, 0.5, 0.6875, 0.5, 0.6875, 0.5625, 0.75, 0.5625, 0.75, 0.5, 0.6875, 0.6875, 0.6875, 0.75, 0.75, 0.75, 0.75, 0.6875, 0.625, 0.6875, 0.625, 0.75, 0.6875, 0.75, 0.6875, 0.6875, 0.625, 0.6256, 0.625, 0.6875, 0.6875, 0.6875, 0.6875, 0.625, 0.625, 0.5625, 0.625, 0.6256, 0.6875, 0.625, 0.6875, 0.5625, 0.5625, 0.6875, 0.5625, 0.6875, 0.5625, 0.7496, 0.5625, 0.75, 0.5625, 0.4375, 0.5625, 0.4375, 0.5625, 0.5032, 0.5625, 0.5, 0.5625, 0.8125, 0.5625, 0.8174, 0.5625, 0.875, 0.5625, 0.875, 0.5625, 0.5688, 0.5625, 0.5625, 0.5625, 0.6194, 0.5625, 0.6279, 0.5625, 0.6279, 0.5625, 0.6194, 0.5625, 0.6875, 0.5625, 0.6875, 0.5625, 0.375, 0.5625, 0.375, 0.5625, 0.4375, 0.5625, 0.4375, 0.5625, 0.75, 0.5625, 0.7496, 0.5625, 0.8174, 0.5625, 0.8125, 0.5625, 0.5, 0.5625, 0.5032, 0.5625, 0.5625, 0.5625, 0.5688, 0.5625, 0.6875, 0.5625, 0.6912, 0.5625, 0.7633, 0.5625, 0.7496, 0.5625, 0.6194, 0.5625, 0.62, 0.5625, 0.6912, 0.5625, 0.6875, 0.5625, 0.4375, 0.5625, 0.4375, 0.5625, 0.5032, 0.5625, 0.5032, 0.5625, 0.8174, 0.5625, 0.8265, 0.5625, 0.875, 0.5625, 0.875, 0.5625, 0.5032, 0.5625, 0.5032, 0.5625, 0.5608, 0.5625, 0.5625, 0.5625, 0.5625, 0.5625, 0.5608, 0.5625, 0.62, 0.5625, 0.6194, 0.5625, 0.375, 0.5625, 0.375, 0.5625, 0.4375, 0.5625, 0.4375, 0.5625, 0.7496, 0.5625, 0.7633, 0.5625, 0.8265, 0.5625, 0.8174, 0.5625, 0.375, 0.5625, 0.375, 0.5625, 0.4362, 0.5625, 0.4375, 0.5625, 0.7633, 0.5625, 0.7678, 0.5625, 0.8296, 0.5625, 0.8265, 0.5625, 0.6912, 0.5625, 0.6867, 0.5625, 0.7678, 0.5625, 0.7633, 0.5625, 0.62, 0.5625, 0.6182, 0.5625, 0.6867, 0.5625, 0.6912, 0.5625, 0.4375, 0.5625, 0.4362, 0.5625, 0.5032, 0.5625, 0.5032, 0.5625, 0.8265, 0.5625, 0.8296, 0.5625, 0.875, 0.5625, 0.875, 0.5625, 0.5032, 0.5625, 0.5032, 0.5625, 0.5593, 0.5625, 0.5608, 0.5625, 0.5608, 0.5625, 0.5593, 0.5625, 0.6182, 0.5625, 0.62, 0.0, 0.0, 0.0, 0.0, 0.0, 0.0, 0.0, 0.0, 0.0, 0.0, 0.0, 0.0, 0.0, 0.0, 0.0, 0.0, 0.0, 0.0, 0.0, 0.0, 0.0, 0.0, 0.0, 0.0, 0.0, 0.0, 0.0, 0.0, 0.0, 0.0, 0.0, 0.0, 0.0, 0.0, 0.0, 0.0, 0.0, 0.0, 0.0, 0.0, 0.0, 0.0, 0.0, 0.0, 0.0, 0.0, 0.0, 0.0, 0.0, 0.0, 0.0, 0.0, 0.0, 0.0, 0.0, 0.0, 0.0, 0.0, 0.0, 0.0, 0.0, 0.0, 0.0, 0.0, 0.0, 0.0, 0.0, 0.0, 0.0, 0.0, 0.0, 0.0, 0.0, 0.0, 0.0, 0.0, 0.0, 0.0, 0.0, 0.0, 0.0, 0.0, 0.0, 0.0, 0.0, 0.0, 0.0, 0.0, 0.0, 0.0, 0.0, 0.0, 0.0, 0.0, 0.0, 0.0, 0.0, 0.0, 0.0, 0.0, 0.0, 0.0, 0.0, 0.0, 0.0, 0.0, 0.0, 0.0, 0.0, 0.0, 0.0, 0.0, 0.0, 0.0, 0.0, 0.0, 0.0, 0.0, 0.0, 0.0, 0.0, 0.0, 0.0, 0.0, 0.0, 0.0, 0.0, 0.0, 0.0, 0.0, 0.0, 0.0, 0.0, 0.0, 0.0, 0.0, 0.0, 0.0, 0.0, 0.0, 0.0, 0.0, 0.0, 0.0, 0.0, 0.0, 0.0, 0.0, 0.0, 0.0, 0.0, 0.0, 0.0, 0.0, 0.0, 0.0, 0.0, 0.0, 0.0, 0.0, 0.0, 0.0, 0.0, 0.0, 0.0, 0.0, 0.0, 0.0, 0.0, 0.0, 0.0, 0.0, 0.0, 0.0, 0.0, 0.0, 0.0, 0.0, 0.0, 0.0, 0.0, 0.0, 0.0, 0.0, 0.0, 0.0, 0.0, 0.0, 0.0, 0.0, 0.0, 0.0])
me_attire_accessory_mask_headsack_lowpoly.use_mirror_x = True
me_attire_accessory_mask_headsack_lowpoly.update()

# ---- objects
ob_attire_accessory_mask_headsack = bpy.data.objects.new('Attire_Accessory_Mask_HeadSack', me_attire_accessory_mask_headsack)
ob_attire_accessory_mask_headsack_lowpoly = bpy.data.objects.new('Attire_Accessory_Mask_HeadSack_LOWPOLY', me_attire_accessory_mask_headsack_lowpoly)

# ---- transforms, parenting, visibility, modifiers, constraints
ob_attire_accessory_mask_headsack.location = (0.0, 0.0, 0.0)
_m = ob_attire_accessory_mask_headsack.modifiers.new('Mirror', 'MIRROR')
_m.use_clip = True
_m = ob_attire_accessory_mask_headsack.modifiers.new('WeightedNormal', 'WEIGHTED_NORMAL')
_m.keep_sharp = True
ob_attire_accessory_mask_headsack_lowpoly.location = (0.0, 0.0, 0.0)
ob_attire_accessory_mask_headsack_lowpoly.use_mesh_mirror_x = True
_m = ob_attire_accessory_mask_headsack_lowpoly.modifiers.new('Subdivision', 'SUBSURF')

# ---- collection membership
scene.collection.objects.link(ob_attire_accessory_mask_headsack)
scene.collection.objects.link(ob_attire_accessory_mask_headsack_lowpoly)

# ---- scene / render settings (as saved in the file)
scene.frame_start = 1; scene.frame_end = 250; scene.frame_set(1)
scene.render.engine = 'BLENDER_EEVEE_NEXT'
scene.eevee.ray_tracing_options.trace_max_roughness = 0.0
bpy.context.view_layer.update()

# ---- added for rendering (the .blend has no active camera and no usable light): camera, sun
cam_auto = bpy.data.cameras.new('AutoCamera')
cam_auto.lens = 50.0
cam_auto.sensor_width = 36.0
cam_auto.clip_end = 1000.0
ob_auto_camera = bpy.data.objects.new('AutoCamera', cam_auto)
scene.collection.objects.link(ob_auto_camera)
ob_auto_camera.location = (0.509469, -0.636526, 1.99734)
ob_auto_camera.rotation_euler = (1.09748, -7.21219e-08, 0.694738)
scene.camera = ob_auto_camera
light_auto_sun = bpy.data.lights.new('AutoSun', 'SUN')
light_auto_sun.energy = 3.0
light_auto_sun.angle = 0.0523599
ob_auto_sun = bpy.data.objects.new('AutoSun', light_auto_sun)
scene.collection.objects.link(ob_auto_sun)
ob_auto_sun.rotation_euler = (0.872665, 0.174533, 0.523599)
bpy.context.view_layer.update()
